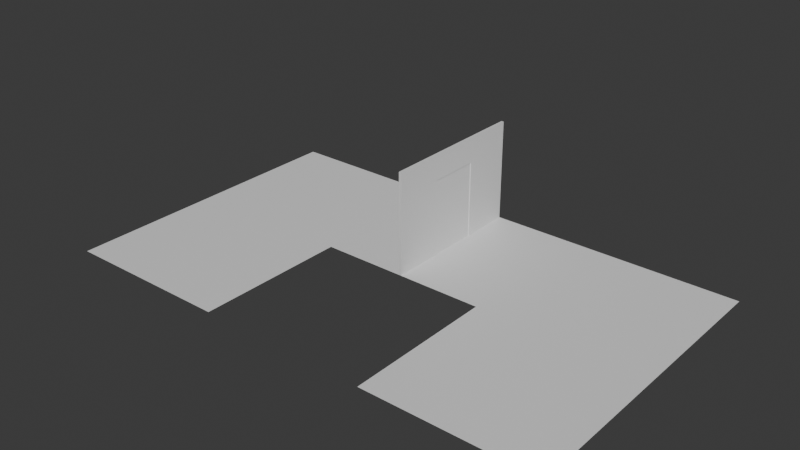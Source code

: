 # Source: Room1.blend  (saved by Blender 4.0.36; exported with 4.5.12 LTS)
import bpy
from mathutils import Matrix  # noqa: F401  (used for matrix-valued properties, if any)

bpy.ops.wm.read_factory_settings(use_empty=True)
scene = bpy.context.scene
scene.name = 'Scene'

# ---- collections
col_door = bpy.data.collections.new('Door'); scene.collection.children.link(col_door)
col_static = bpy.data.collections.new('Static'); scene.collection.children.link(col_static)

# ---- materials (node trees are filled in below, after node groups)
mat_door = bpy.data.materials.new('Door')
mat_door.use_transparent_shadow = False
mat_doorknob = bpy.data.materials.new('Doorknob')
mat_doorknob.use_transparent_shadow = False
mat_wallpaper = bpy.data.materials.new('Wallpaper')
mat_wallpaper.use_transparent_shadow = False
mat_hardwoodfloor = bpy.data.materials.new('HardwoodFloor')
mat_hardwoodfloor.use_transparent_shadow = False

# ---- material node trees
mat_door.use_nodes = True; mat_door.node_tree.nodes.clear()
_N = mat_door.node_tree.nodes; _L = mat_door.node_tree.links
n0 = _N.new('ShaderNodeBsdfPrincipled'); n0.name = 'Principled BSDF'; n0.location = (10, 300)
n0.inputs[3].default_value = 1.45
n1 = _N.new('ShaderNodeOutputMaterial'); n1.name = 'Material Output'; n1.location = (300, 300)
_L.new(n0.outputs[0], n1.inputs[0])
n1.is_active_output = True
mat_doorknob.use_nodes = True; mat_doorknob.node_tree.nodes.clear()
_N = mat_doorknob.node_tree.nodes; _L = mat_doorknob.node_tree.links
n0 = _N.new('ShaderNodeBsdfPrincipled'); n0.name = 'Principled BSDF'; n0.location = (10, 300)
n0.inputs[3].default_value = 1.45
n1 = _N.new('ShaderNodeOutputMaterial'); n1.name = 'Material Output'; n1.location = (300, 300)
_L.new(n0.outputs[0], n1.inputs[0])
n1.is_active_output = True
mat_wallpaper.use_nodes = True; mat_wallpaper.node_tree.nodes.clear()
_N = mat_wallpaper.node_tree.nodes; _L = mat_wallpaper.node_tree.links
n0 = _N.new('ShaderNodeBsdfPrincipled'); n0.name = 'Principled BSDF'; n0.location = (10, 300)
n0.inputs[3].default_value = 1.45
n1 = _N.new('ShaderNodeOutputMaterial'); n1.name = 'Material Output'; n1.location = (300, 300)
_L.new(n0.outputs[0], n1.inputs[0])
n1.is_active_output = True
mat_hardwoodfloor.use_nodes = True; mat_hardwoodfloor.node_tree.nodes.clear()
_N = mat_hardwoodfloor.node_tree.nodes; _L = mat_hardwoodfloor.node_tree.links
n0 = _N.new('ShaderNodeBsdfPrincipled'); n0.name = 'Principled BSDF'; n0.location = (10, 300)
n0.inputs[3].default_value = 1.45
n1 = _N.new('ShaderNodeOutputMaterial'); n1.name = 'Material Output'; n1.location = (300, 300)
_L.new(n0.outputs[0], n1.inputs[0])
n1.is_active_output = True

# ---- world
world_world = bpy.data.worlds.new('World'); scene.world = world_world
world_world.use_nodes = True; world_world.node_tree.nodes.clear()
_N = world_world.node_tree.nodes; _L = world_world.node_tree.links
n0 = _N.new('ShaderNodeOutputWorld'); n0.name = 'World Output'; n0.location = (300, 300)
n1 = _N.new('ShaderNodeBackground'); n1.name = 'Background'; n1.location = (10, 300)
n1.inputs[0].default_value = (0.05088, 0.05088, 0.05088, 1.0)
_L.new(n1.outputs[0], n0.inputs[0])
n0.is_active_output = True
world_world.color = (0.05088, 0.05088, 0.05088)
world_world.use_sun_shadow = False
world_world.sun_shadow_jitter_overblur = 0.0

# ---- meshes
me_plane_002 = bpy.data.meshes.new('Plane.002')
me_plane_002.from_pydata([(-0.025, -2.0, 0.8628), (0.025, -2.0, 0.8628), (-0.025, 0.0, 0.8628), (0.025, -2.0, -1.469), (0.025, -2.0, 1.531), (0.025, 0.0, -1.469), (0.025, 0.0, 1.531), (-0.025, -2.0, -1.469), (-0.025, 0.0, -1.469), (-0.025, -2.0, 1.531), (-0.025, 0.0, 1.531), (0.025, 0.0, 0.8628), (0.025, -2.0, -0.679), (-0.025, -2.0, -0.679), (-0.025, 0.0, -0.679), (0.025, 0.0, -0.679), (-0.025, 0.0, -1.002), (-0.025, -2.0, -1.002), (0.025, -2.0, -1.002), (0.025, 0.0, -1.002), (0.025, 0.0, 1.143), (-0.025, 0.0, 1.143), (-0.025, -2.0, 1.143), (0.025, -2.0, 1.143), (0.025, -0.05, -1.469), (-0.025, -0.05, -1.469), (0.025, -0.05, -0.679), (0.025, -0.05, -1.002), (-0.025, -1.95, -1.469), (0.025, -1.95, -1.469), (0.025, -1.95, 1.531), (-0.025, -1.95, 1.531), (-0.025, -1.95, -0.679), (0.025, -1.95, -1.002), (-0.025, -1.95, -1.002), (0.025, -1.95, -0.679), (-0.025, -1.95, 0.8628), (0.025, -1.95, 0.8628), (0.025, -1.95, 1.143), (-0.025, -1.95, 1.143), (-0.075, -1.95, -0.679), (-0.075, -1.95, -1.002), (-0.075, -1.95, 0.8628), (-0.075, -1.95, 1.143), (-0.025, -1.75, -1.469), (0.025, -1.75, -1.469), (0.025, -1.75, -1.002), (0.025, -1.75, -0.679), (0.025, -1.75, 0.8628), (0.025, -1.75, 1.143), (0.025, -1.75, 1.531), (-0.025, -1.75, 1.531), (-0.025, -1.75, -0.679), (-0.025, -1.75, -1.002), (-0.025, -1.75, 0.8628), (-0.025, -1.75, 1.143), (-0.075, -1.75, -0.679), (-0.075, -1.75, -1.002), (-0.075, -1.75, 0.8628), (-0.075, -1.75, 1.143), (0.025, -2.0, -0.2936), (-0.025, -2.0, -0.2936), (-0.025, 0.0, -0.2936), (0.025, 0.0, -0.2936), (-0.025, -1.95, -0.2936), (0.025, -1.95, -0.2936), (-0.025, -1.75, -0.2936), (0.025, -1.75, -0.2936), (-0.025, 0.0, -0.09356), (0.025, 0.0, -0.09356), (-0.025, -1.95, -0.09356), (0.025, -1.95, -0.09356), (-0.025, -1.75, -0.09356), (0.025, -1.75, -0.09356), (0.025, -2.0, -0.09356), (-0.025, -2.0, -0.09356), (-0.05, -1.77, -0.2736), (-0.05, -1.93, -0.2736), (-0.05, -1.93, -0.1136), (-0.05, -1.77, -0.1136), (0.025, -0.05, 0.8628), (0.025, -0.05, 1.143), (0.025, -0.05, 1.531), (-0.025, -0.05, 1.531), (-0.025, -0.05, -0.679), (-0.025, -0.05, -1.002), (-0.025, -0.05, 0.8628), (-0.025, -0.05, 1.143), (-0.075, -0.05, -0.679), (-0.075, -0.05, -1.002), (-0.075, -0.05, 0.8628), (-0.075, -0.05, 1.143), (-0.025, -0.05, -0.2936), (0.025, -0.05, -0.2936), (0.025, -0.05, -0.09356), (-0.025, -0.05, -0.09356)], [], [(27, 24, 5, 19), (20, 21, 10, 6), (29, 3, 7, 28), (22, 23, 4, 9), (31, 9, 4, 30), (5, 8, 16, 19), (25, 85, 16, 8), (19, 16, 14, 15), (17, 18, 12, 13), (93, 26, 15, 63), (85, 89, 88, 84), (26, 27, 19, 15), (87, 83, 10, 21), (7, 3, 18, 17), (95, 86, 2, 68), (81, 80, 11, 20), (75, 74, 1, 0), (69, 68, 2, 11), (82, 81, 20, 6), (0, 1, 23, 22), (11, 2, 21, 20), (48, 73, 94, 80), (66, 72, 95, 92), (52, 66, 92, 84), (73, 67, 93, 94), (55, 59, 43, 39), (39, 43, 42, 36), (52, 56, 40, 32), (32, 40, 41, 34), (22, 39, 36, 0), (4, 23, 38, 30), (23, 1, 37, 38), (75, 0, 36, 70), (22, 9, 31, 39), (12, 18, 33, 35), (13, 32, 34, 17), (60, 12, 35, 65), (7, 17, 34, 28), (51, 31, 30, 50), (45, 29, 28, 44), (18, 3, 29, 33), (24, 45, 44, 25), (83, 51, 50, 82), (84, 88, 56, 52), (87, 91, 59, 55), (42, 43, 59, 58), (41, 40, 56, 57), (36, 42, 58, 54), (30, 38, 49, 50), (38, 37, 48, 49), (70, 36, 54, 72), (39, 31, 51, 55), (35, 33, 46, 47), (34, 41, 57, 53), (65, 35, 47, 67), (28, 34, 53, 44), (33, 29, 45, 46), (71, 65, 67, 73), (32, 64, 66, 52), (74, 60, 65, 71), (13, 61, 64, 32), (15, 14, 62, 63), (13, 12, 60, 61), (84, 92, 62, 14), (94, 93, 63, 69), (80, 94, 69, 11), (1, 74, 71, 37), (37, 71, 73, 48), (64, 77, 76, 66), (61, 75, 70, 64), (63, 62, 68, 69), (61, 60, 74, 75), (92, 95, 68, 62), (77, 78, 79, 76), (66, 76, 79, 72), (70, 78, 77, 64), (72, 79, 78, 70), (16, 85, 84, 14), (10, 83, 82, 6), (5, 24, 25, 8), (58, 59, 91, 90), (57, 56, 88, 89), (54, 58, 90, 86), (50, 49, 81, 82), (49, 48, 80, 81), (72, 54, 86, 95), (55, 51, 83, 87), (47, 46, 27, 26), (53, 57, 89, 85), (67, 47, 26, 93), (44, 53, 85, 25), (46, 45, 24, 27), (21, 2, 86, 87), (87, 86, 90, 91)])
_uv = me_plane_002.uv_layers.new(name='UVMap')
_uv.uv.foreach_set('vector', [0.4483, 0.5539, 0.4483, 0.6561, 0.4374, 0.6561, 0.4374, 0.5539, 0.8857, 0.08481, 0.8747, 0.08481, 0.8747, 0.0, 0.8857, 0.0, 0.8966, 0.01093, 0.8966, 0.0, 0.9075, 0.0, 0.9075, 0.01093, 0.8966, 0.08481, 0.8857, 0.08481, 0.8857, 0.0, 0.8966, 0.0, 0.8966, 0.4483, 0.8966, 0.4374, 0.9075, 0.4374, 0.9075, 0.4483, 0.8857, 0.6561, 0.8747, 0.6561, 0.8747, 0.5539, 0.8857, 0.5539, 0.4264, 0.6561, 0.4264, 0.5539, 0.4374, 0.5539, 0.4374, 0.6561, 0.8857, 0.5539, 0.8747, 0.5539, 0.8747, 0.4833, 0.8857, 0.4833, 0.8966, 0.5539, 0.8857, 0.5539, 0.8857, 0.4833, 0.8966, 0.4833, 0.4483, 0.399, 0.4483, 0.4833, 0.4374, 0.4833, 0.4374, 0.399, 0.01093, 0.7266, 0.0, 0.7266, 1.629e-09, 0.6561, 0.01093, 0.6561, 0.4483, 0.4833, 0.4483, 0.5539, 0.4374, 0.5539, 0.4374, 0.4833, 0.4264, 0.08481, 0.4264, 0.0, 0.4374, 0.0, 0.4374, 0.08481, 0.8966, 0.6561, 0.8857, 0.6561, 0.8857, 0.5539, 0.8966, 0.5539, 0.4264, 0.3553, 0.4264, 0.1461, 0.4374, 0.1461, 0.4374, 0.3553, 0.4483, 0.08481, 0.4483, 0.1461, 0.4374, 0.1461, 0.4374, 0.08481, 0.8966, 0.3553, 0.8857, 0.3553, 0.8857, 0.1461, 0.8966, 0.1461, 0.8857, 0.3553, 0.8747, 0.3553, 0.8747, 0.1461, 0.8857, 0.1461, 0.4483, 2.607e-08, 0.4483, 0.08481, 0.4374, 0.08481, 0.4374, 2.607e-08, 0.8966, 0.1461, 0.8857, 0.1461, 0.8857, 0.08481, 0.8966, 0.08481, 0.8857, 0.1461, 0.8747, 0.1461, 0.8747, 0.08481, 0.8857, 0.08481, 0.8201, 0.1461, 0.8201, 0.3553, 0.4483, 0.3553, 0.4483, 0.1461, 0.05467, 0.399, 0.05467, 0.3553, 0.4264, 0.3553, 0.4264, 0.399, 0.05467, 0.4833, 0.05467, 0.399, 0.4264, 0.399, 0.4264, 0.4833, 0.8201, 0.3553, 0.8201, 0.399, 0.4483, 0.399, 0.4483, 0.3553, 0.9891, 0.04374, 0.9781, 0.04374, 0.9781, 0.0, 0.9891, 0.0, 0.02187, 0.6561, 0.0328, 0.6561, 0.0328, 0.7174, 0.02187, 0.7174, 0.9907, 0.4811, 0.9798, 0.4811, 0.9798, 0.4374, 0.9907, 0.4374, 0.01093, 0.6561, 0.02187, 0.6561, 0.02187, 0.7266, 0.01093, 0.7266, 0.0, 0.08481, 0.01093, 0.08481, 0.01093, 0.1461, 0.0, 0.1461, 0.8747, 2.607e-08, 0.8747, 0.08481, 0.8638, 0.08481, 0.8638, 2.607e-08, 0.8747, 0.08481, 0.8747, 0.1461, 0.8638, 0.1461, 0.8638, 0.08481, 0.0, 0.3553, 0.0, 0.1461, 0.01093, 0.1461, 0.01093, 0.3553, 0.0, 0.08481, 0.0, 0.0, 0.01093, 0.0, 0.01093, 0.08481, 0.8747, 0.4833, 0.8747, 0.5539, 0.8638, 0.5539, 0.8638, 0.4833, 0.0, 0.4833, 0.01093, 0.4833, 0.01093, 0.5539, 0.0, 0.5539, 0.8747, 0.399, 0.8747, 0.4833, 0.8638, 0.4833, 0.8638, 0.399, 0.0, 0.6561, 0.0, 0.5539, 0.01093, 0.5539, 0.01093, 0.6561, 0.8966, 0.492, 0.8966, 0.4483, 0.9075, 0.4483, 0.9075, 0.492, 0.8966, 0.05467, 0.8966, 0.01093, 0.9075, 0.01093, 0.9075, 0.05467, 0.8747, 0.5539, 0.8747, 0.6561, 0.8638, 0.6561, 0.8638, 0.5539, 0.8966, 0.4264, 0.8966, 0.05467, 0.9075, 0.05467, 0.9075, 0.4264, 0.8966, 0.8638, 0.8966, 0.492, 0.9075, 0.492, 0.9075, 0.8638, 0.9907, 0.8529, 0.9798, 0.8529, 0.9798, 0.4811, 0.9907, 0.4811, 0.9891, 0.4155, 0.9781, 0.4155, 0.9781, 0.04374, 0.9891, 0.04374, 0.9688, 0.8529, 0.9075, 0.8529, 0.9075, 0.8091, 0.9688, 0.8091, 0.9781, 0.4155, 0.9075, 0.4155, 0.9075, 0.3718, 0.9781, 0.3718, 0.9891, 0.0, 1.0, 0.0, 1.0, 0.04374, 0.9891, 0.04374, 0.8638, 2.607e-08, 0.8638, 0.08481, 0.8201, 0.08481, 0.8201, 2.607e-08, 0.8638, 0.08481, 0.8638, 0.1461, 0.8201, 0.1461, 0.8201, 0.08481, 0.01093, 0.3553, 0.01093, 0.1461, 0.05467, 0.1461, 0.05467, 0.3553, 0.01093, 0.08481, 0.01093, 0.0, 0.05467, 0.0, 0.05467, 0.08481, 0.8638, 0.4833, 0.8638, 0.5539, 0.8201, 0.5539, 0.8201, 0.4833, 0.9688, 0.4374, 0.9798, 0.4374, 0.9798, 0.4811, 0.9688, 0.4811, 0.8638, 0.399, 0.8638, 0.4833, 0.8201, 0.4833, 0.8201, 0.399, 0.01093, 0.6561, 0.01093, 0.5539, 0.05467, 0.5539, 0.05467, 0.6561, 0.8638, 0.5539, 0.8638, 0.6561, 0.8201, 0.6561, 0.8201, 0.5539, 0.8638, 0.3553, 0.8638, 0.399, 0.8201, 0.399, 0.8201, 0.3553, 0.01093, 0.4833, 0.01093, 0.399, 0.05467, 0.399, 0.05467, 0.4833, 0.8747, 0.3553, 0.8747, 0.399, 0.8638, 0.399, 0.8638, 0.3553, 0.0, 0.4833, 0.0, 0.399, 0.01093, 0.399, 0.01093, 0.4833, 0.8857, 0.4833, 0.8747, 0.4833, 0.8747, 0.399, 0.8857, 0.399, 0.8966, 0.4833, 0.8857, 0.4833, 0.8857, 0.399, 0.8966, 0.399, 0.4264, 0.4833, 0.4264, 0.399, 0.4374, 0.399, 0.4374, 0.4833, 0.4483, 0.3553, 0.4483, 0.399, 0.4374, 0.399, 0.4374, 0.3553, 0.4483, 0.1461, 0.4483, 0.3553, 0.4374, 0.3553, 0.4374, 0.1461, 0.8747, 0.1461, 0.8747, 0.3553, 0.8638, 0.3553, 0.8638, 0.1461, 0.8638, 0.1461, 0.8638, 0.3553, 0.8201, 0.3553, 0.8201, 0.1461, 0.04374, 0.6561, 0.0492, 0.6604, 0.0492, 0.6954, 0.04374, 0.6998, 0.0, 0.399, 0.0, 0.3553, 0.01093, 0.3553, 0.01093, 0.399, 0.8857, 0.399, 0.8747, 0.399, 0.8747, 0.3553, 0.8857, 0.3553, 0.8966, 0.399, 0.8857, 0.399, 0.8857, 0.3553, 0.8966, 0.3553, 0.4264, 0.399, 0.4264, 0.3553, 0.4374, 0.3553, 0.4374, 0.399, 0.1006, 0.691, 0.06561, 0.691, 0.06561, 0.6561, 0.1006, 0.6561, 0.06014, 0.6998, 0.05467, 0.6954, 0.05467, 0.6604, 0.06014, 0.6561, 0.06014, 0.6561, 0.06561, 0.6604, 0.06561, 0.6954, 0.06014, 0.6998, 0.05467, 0.6998, 0.0492, 0.6954, 0.0492, 0.6604, 0.05467, 0.6561, 0.4374, 0.5539, 0.4264, 0.5539, 0.4264, 0.4833, 0.4374, 0.4833, 0.8966, 0.8747, 0.8966, 0.8638, 0.9075, 0.8638, 0.9075, 0.8747, 0.8966, 0.4374, 0.8966, 0.4264, 0.9075, 0.4264, 0.9075, 0.4374, 0.9688, 0.8091, 0.9075, 0.8091, 0.9075, 0.4374, 0.9688, 0.4374, 0.9781, 0.3718, 0.9075, 0.3718, 0.9075, 4.322e-09, 0.9781, 1.236e-09, 0.9891, 0.04374, 1.0, 0.04374, 1.0, 0.4155, 0.9891, 0.4155, 0.8201, 2.607e-08, 0.8201, 0.08481, 0.4483, 0.08481, 0.4483, 2.607e-08, 0.8201, 0.08481, 0.8201, 0.1461, 0.4483, 0.1461, 0.4483, 0.08481, 0.05467, 0.3553, 0.05467, 0.1461, 0.4264, 0.1461, 0.4264, 0.3553, 0.05467, 0.08481, 0.05467, 0.0, 0.4264, 0.0, 0.4264, 0.08481, 0.8201, 0.4833, 0.8201, 0.5539, 0.4483, 0.5539, 0.4483, 0.4833, 0.9688, 0.4811, 0.9798, 0.4811, 0.9798, 0.8529, 0.9688, 0.8529, 0.8201, 0.399, 0.8201, 0.4833, 0.4483, 0.4833, 0.4483, 0.399, 0.05467, 0.6561, 0.05467, 0.5539, 0.4264, 0.5539, 0.4264, 0.6561, 0.8201, 0.5539, 0.8201, 0.6561, 0.4483, 0.6561, 0.4483, 0.5539, 0.4374, 0.08481, 0.4374, 0.1461, 0.4264, 0.1461, 0.4264, 0.08481, 0.04374, 0.6561, 0.04374, 0.7174, 0.0328, 0.7174, 0.0328, 0.6561])
me_plane_002.materials.append(mat_door)
me_plane_002.update()
me_sphere = bpy.data.meshes.new('Sphere')
me_sphere.from_pydata([(0.02318, 0.04979, 0.07451), (0.02318, 0.07451, 0.04979), (0.02318, 0.08789, 0.01748), (0.02318, 0.08962, 0.0), (0.02318, 0.08789, -0.01748), (0.02318, 0.07451, -0.04979), (0.02659, 0.01715, 0.08789), (0.02987, 0.03364, 0.08279), (0.0329, 0.04883, 0.07451), (0.03555, 0.06215, 0.06337), (0.03772, 0.07308, 0.04979), (0.03934, 0.0812, 0.03429), (0.04033, 0.08621, 0.01748), (0.04067, 0.08789, 0.0), (0.04033, 0.08621, -0.01748), (0.03934, 0.0812, -0.03429), (0.03772, 0.07308, -0.04979), (0.03555, 0.06215, -0.06337), (0.0329, 0.04883, -0.07451), (0.02987, 0.03364, -0.08279), (0.02659, 0.01715, -0.08789), (0.02987, 0.01615, 0.08789), (0.03631, 0.03168, 0.08279), (0.04224, 0.046, 0.07451), (0.04743, 0.05854, 0.06337), (0.0517, 0.06884, 0.04979), (0.05487, 0.07649, 0.03429), (0.05682, 0.0812, 0.01748), (0.05748, 0.08279, 0.0), (0.05682, 0.0812, -0.01748), (0.05487, 0.07649, -0.03429), (0.0517, 0.06884, -0.04979), (0.04743, 0.05854, -0.06337), (0.04224, 0.046, -0.07451), (0.03631, 0.03168, -0.08279), (0.02987, 0.01615, -0.08789), (0.0329, 0.01454, 0.08789), (0.04224, 0.02852, 0.08279), (0.05084, 0.0414, 0.07451), (0.05839, 0.05269, 0.06337), (0.06458, 0.06196, 0.04979), (0.06918, 0.06884, 0.03429), (0.07201, 0.07308, 0.01748), (0.07297, 0.07451, 0.0), (0.07201, 0.07308, -0.01748), (0.06918, 0.06884, -0.03429), (0.06458, 0.06196, -0.04979), (0.05839, 0.05269, -0.06337), (0.05084, 0.0414, -0.07451), (0.04224, 0.02852, -0.08279), (0.0329, 0.01454, -0.08789), (0.03555, 0.01236, 0.08789), (0.04743, 0.02425, 0.08279), (0.05839, 0.03521, 0.07451), (0.06799, 0.04481, 0.06337), (0.07587, 0.05269, 0.04979), (0.08173, 0.05854, 0.03429), (0.08533, 0.06215, 0.01748), (0.08655, 0.06337, 0.0), (0.08533, 0.06215, -0.01748), (0.08173, 0.05854, -0.03429), (0.07587, 0.05269, -0.04979), (0.06799, 0.04481, -0.06337), (0.05839, 0.03521, -0.07451), (0.04743, 0.02425, -0.08279), (0.03555, 0.01236, -0.08789), (0.03772, 0.009713, 0.08789), (0.0517, 0.01905, 0.08279), (0.06458, 0.02766, 0.07451), (0.07587, 0.03521, 0.06337), (0.08514, 0.0414, 0.04979), (0.09202, 0.046, 0.03429), (0.09626, 0.04883, 0.01748), (0.0977, 0.04979, 0.0), (0.09626, 0.04883, -0.01748), (0.09202, 0.046, -0.03429), (0.08514, 0.0414, -0.04979), (0.07587, 0.03521, -0.06337), (0.06458, 0.02766, -0.07451), (0.0517, 0.01905, -0.08279), (0.03772, 0.009713, -0.08789), (0.02318, 0.0, 0.08962), (0.03934, 0.006691, 0.08789), (0.05487, 0.01312, 0.08279), (0.06918, 0.01905, 0.07451), (0.08173, 0.02425, 0.06337), (0.09202, 0.02852, 0.04979), (0.09968, 0.03168, 0.03429), (0.1044, 0.03364, 0.01748), (0.106, 0.03429, 0.0), (0.1044, 0.03364, -0.01748), (0.09968, 0.03168, -0.03429), (0.09202, 0.02852, -0.04979), (0.08173, 0.02425, -0.06337), (0.06918, 0.01905, -0.07451), (0.05487, 0.01312, -0.08279), (0.03934, 0.006691, -0.08789), (0.04033, 0.003411, 0.08789), (0.05682, 0.006691, 0.08279), (0.07201, 0.009713, 0.07451), (0.08533, 0.01236, 0.06337), (0.09626, 0.01454, 0.04979), (0.1044, 0.01615, 0.03429), (0.1094, 0.01715, 0.01748), (0.1111, 0.01748, 0.0), (0.1094, 0.01715, -0.01748), (0.1044, 0.01615, -0.03429), (0.09626, 0.01454, -0.04979), (0.08533, 0.01236, -0.06337), (0.07201, 0.009713, -0.07451), (0.05682, 0.006691, -0.08279), (0.04033, 0.003411, -0.08789), (0.04067, -1.002e-09, 0.08789), (0.05748, -2.003e-09, 0.08279), (0.07297, -4.674e-09, 0.07451), (0.08655, 1.335e-09, 0.06337), (0.0977, -8.012e-09, 0.04979), (0.106, 4.006e-09, 0.03429), (0.1111, -8.012e-09, 0.01748), (0.1128, -1.469e-08, 0.0), (0.1111, -8.012e-09, -0.01748), (0.106, 4.006e-09, -0.03429), (0.0977, -8.012e-09, -0.04979), (0.08655, 1.335e-09, -0.06337), (0.07297, -4.674e-09, -0.07451), (0.05748, -2.003e-09, -0.08279), (0.04067, -1.002e-09, -0.08789), (0.04033, -0.003411, 0.08789), (0.05682, -0.006691, 0.08279), (0.07201, -0.009713, 0.07451), (0.08533, -0.01236, 0.06337), (0.09626, -0.01454, 0.04979), (0.1044, -0.01615, 0.03429), (0.1094, -0.01715, 0.01748), (0.1111, -0.01748, 0.0), (0.1094, -0.01715, -0.01748), (0.1044, -0.01615, -0.03429), (0.09626, -0.01454, -0.04979), (0.08533, -0.01236, -0.06337), (0.07201, -0.009713, -0.07451), (0.05682, -0.006691, -0.08279), (0.04033, -0.003411, -0.08789), (0.03934, -0.006691, 0.08789), (0.05487, -0.01312, 0.08279), (0.06918, -0.01905, 0.07451), (0.08173, -0.02425, 0.06337), (0.09202, -0.02852, 0.04979), (0.09968, -0.03168, 0.03429), (0.1044, -0.03364, 0.01748), (0.106, -0.03429, 0.0), (0.1044, -0.03364, -0.01748), (0.09968, -0.03168, -0.03429), (0.09202, -0.02852, -0.04979), (0.08173, -0.02425, -0.06337), (0.06918, -0.01905, -0.07451), (0.05487, -0.01312, -0.08279), (0.03934, -0.006691, -0.08789), (0.03772, -0.009713, 0.08789), (0.0517, -0.01905, 0.08279), (0.06458, -0.02766, 0.07451), (0.07587, -0.03521, 0.06337), (0.08514, -0.0414, 0.04979), (0.09202, -0.046, 0.03429), (0.09626, -0.04883, 0.01748), (0.0977, -0.04979, 0.0), (0.09626, -0.04883, -0.01748), (0.09202, -0.046, -0.03429), (0.08514, -0.0414, -0.04979), (0.07587, -0.03521, -0.06337), (0.06458, -0.02766, -0.07451), (0.0517, -0.01905, -0.08279), (0.03772, -0.009713, -0.08789), (0.03555, -0.01236, 0.08789), (0.04743, -0.02425, 0.08279), (0.05839, -0.03521, 0.07451), (0.06799, -0.04481, 0.06337), (0.07587, -0.05269, 0.04979), (0.08173, -0.05854, 0.03429), (0.08533, -0.06215, 0.01748), (0.08655, -0.06337, 0.0), (0.08533, -0.06215, -0.01748), (0.08173, -0.05854, -0.03429), (0.07587, -0.05269, -0.04979), (0.06799, -0.04481, -0.06337), (0.05839, -0.03521, -0.07451), (0.04743, -0.02425, -0.08279), (0.03555, -0.01236, -0.08789), (0.0329, -0.01454, 0.08789), (0.04224, -0.02852, 0.08279), (0.05084, -0.0414, 0.07451), (0.05839, -0.05269, 0.06337), (0.06458, -0.06196, 0.04979), (0.06918, -0.06884, 0.03429), (0.07201, -0.07308, 0.01748), (0.07297, -0.07451, 0.0), (0.07201, -0.07308, -0.01748), (0.06918, -0.06884, -0.03429), (0.06458, -0.06196, -0.04979), (0.05839, -0.05269, -0.06337), (0.05084, -0.0414, -0.07451), (0.04224, -0.02852, -0.08279), (0.0329, -0.01454, -0.08789), (0.02987, -0.01615, 0.08789), (0.03631, -0.03168, 0.08279), (0.04224, -0.046, 0.07451), (0.04743, -0.05854, 0.06337), (0.0517, -0.06884, 0.04979), (0.05487, -0.07649, 0.03429), (0.05682, -0.0812, 0.01748), (0.05748, -0.08279, 0.0), (0.05682, -0.0812, -0.01748), (0.05487, -0.07649, -0.03429), (0.0517, -0.06884, -0.04979), (0.04743, -0.05854, -0.06337), (0.04224, -0.046, -0.07451), (0.03631, -0.03168, -0.08279), (0.02987, -0.01615, -0.08789), (0.02659, -0.01715, 0.08789), (0.02987, -0.03364, 0.08279), (0.0329, -0.04883, 0.07451), (0.03555, -0.06215, 0.06337), (0.03772, -0.07308, 0.04979), (0.03934, -0.0812, 0.03429), (0.04033, -0.08621, 0.01748), (0.04067, -0.08789, 0.0), (0.04033, -0.08621, -0.01748), (0.03934, -0.0812, -0.03429), (0.03772, -0.07308, -0.04979), (0.03555, -0.06215, -0.06337), (0.0329, -0.04883, -0.07451), (0.02987, -0.03364, -0.08279), (0.02659, -0.01715, -0.08789), (0.02318, -0.01748, 0.08789), (0.02318, -0.03429, 0.08279), (0.02318, -0.04979, 0.07451), (0.02318, -0.06337, 0.06337), (0.02318, -0.07451, 0.04979), (0.02318, -0.08279, 0.03429), (0.02318, -0.08789, 0.01748), (0.02318, -0.08962, 0.0), (0.02318, -0.08789, -0.01748), (0.02318, -0.08279, -0.03429), (0.02318, -0.07451, -0.04979), (0.02318, -0.06337, -0.06337), (0.02318, -0.04979, -0.07451), (0.02318, -0.03429, -0.08279), (0.02318, -0.01748, -0.08789), (0.01977, -0.01715, 0.08789), (0.01649, -0.03364, 0.08279), (0.01347, -0.04883, 0.07451), (0.01082, -0.06215, 0.06337), (0.008646, -0.07308, 0.04979), (0.00703, -0.0812, 0.03429), (0.006036, -0.08621, 0.01748), (0.0057, -0.08789, 0.0), (0.006036, -0.08621, -0.01748), (0.00703, -0.0812, -0.03429), (0.008646, -0.07308, -0.04979), (0.01082, -0.06215, -0.06337), (0.01347, -0.04883, -0.07451), (0.01649, -0.03364, -0.08279), (0.01977, -0.01715, -0.08789), (0.01649, -0.01615, 0.08789), (0.01006, -0.03168, 0.08279), (0.00413, -0.046, 0.07451), (-0.001067, -0.05854, 0.06337), (-0.005332, -0.06884, 0.04979), (-0.008501, -0.07649, 0.03429), (-0.01045, -0.0812, 0.01748), (-0.01111, -0.08279, 0.0), (-0.01045, -0.0812, -0.01748), (-0.008501, -0.07649, -0.03429), (-0.005332, -0.06884, -0.04979), (-0.001067, -0.05854, -0.06337), (0.00413, -0.046, -0.07451), (0.01006, -0.03168, -0.08279), (0.01649, -0.01615, -0.08789), (0.01347, -0.01454, 0.08789), (0.00413, -0.02852, 0.08279), (-0.004478, -0.0414, 0.07451), (-0.01202, -0.05269, 0.06337), (-0.01821, -0.06196, 0.04979), (-0.02282, -0.06884, 0.03429), (-0.02565, -0.07308, 0.01748), (-0.02661, -0.07451, 0.0), (-0.02565, -0.07308, -0.01748), (-0.02282, -0.06884, -0.03429), (-0.01821, -0.06196, -0.04979), (-0.01202, -0.05269, -0.06337), (-0.004478, -0.0414, -0.07451), (0.00413, -0.02852, -0.08279), (0.01347, -0.01454, -0.08789), (0.01082, -0.01236, 0.08789), (-0.001067, -0.02425, 0.08279), (-0.01202, -0.03521, 0.07451), (-0.02163, -0.04481, 0.06337), (-0.02951, -0.05269, 0.04979), (-0.03536, -0.05854, 0.03429), (-0.03897, -0.06215, 0.01748), (-0.04019, -0.06337, 0.0), (-0.03897, -0.06215, -0.01748), (-0.03536, -0.05854, -0.03429), (-0.02951, -0.05269, -0.04979), (-0.02163, -0.04481, -0.06337), (-0.01202, -0.03521, -0.07451), (-0.001067, -0.02425, -0.08279), (0.01082, -0.01236, -0.08789), (0.02318, 0.0, -0.08962), (0.008646, -0.009713, 0.08789), (-0.005332, -0.01905, 0.08279), (-0.01821, -0.02766, 0.07451), (-0.02951, -0.03521, 0.06337), (-0.03877, -0.0414, 0.04979), (-0.04566, -0.046, 0.03429), (-0.0499, -0.04883, 0.01748), (-0.05133, -0.04979, 0.0), (-0.0499, -0.04883, -0.01748), (-0.04566, -0.046, -0.03429), (-0.03877, -0.0414, -0.04979), (-0.02951, -0.03521, -0.06337), (-0.01821, -0.02766, -0.07451), (-0.005332, -0.01905, -0.08279), (0.008646, -0.009713, -0.08789), (0.00703, -0.006691, 0.08789), (-0.008501, -0.01312, 0.08279), (-0.02282, -0.01905, 0.07451), (-0.03536, -0.02425, 0.06337), (-0.04566, -0.02851, 0.04979), (-0.05331, -0.03168, 0.03429), (-0.05802, -0.03364, 0.01748), (-0.05961, -0.03429, 0.0), (-0.05802, -0.03364, -0.01748), (-0.05331, -0.03168, -0.03429), (-0.04566, -0.02851, -0.04979), (-0.03536, -0.02425, -0.06337), (-0.02282, -0.01905, -0.07451), (-0.008501, -0.01312, -0.08279), (0.00703, -0.006691, -0.08789), (0.006036, -0.003411, 0.08789), (-0.01045, -0.006691, 0.08279), (-0.02565, -0.009713, 0.07451), (-0.03897, -0.01236, 0.06337), (-0.0499, -0.01454, 0.04979), (-0.05802, -0.01615, 0.03429), (-0.06302, -0.01715, 0.01748), (-0.06471, -0.01748, 0.0), (-0.06302, -0.01715, -0.01748), (-0.05802, -0.01615, -0.03429), (-0.0499, -0.01454, -0.04979), (-0.03897, -0.01236, -0.06337), (-0.02565, -0.009713, -0.07451), (-0.01045, -0.006691, -0.08279), (0.006036, -0.003411, -0.08789), (0.0057, 1.669e-09, 0.08789), (-0.01111, 4.674e-09, 0.08279), (-0.02661, 1.335e-08, 0.07451), (-0.04019, 2.671e-09, 0.06337), (-0.05133, 1.469e-08, 0.04979), (-0.05961, 1.335e-09, 0.03429), (-0.06471, 2.404e-08, 0.01748), (-0.06643, 4.006e-08, 0.0), (-0.06471, 2.404e-08, -0.01748), (-0.05961, 1.335e-09, -0.03429), (-0.05133, 1.469e-08, -0.04979), (-0.04019, 2.671e-09, -0.06337), (-0.02661, 1.335e-08, -0.07451), (-0.01111, 4.674e-09, -0.08279), (0.0057, 1.669e-09, -0.08789), (0.006036, 0.003411, 0.08789), (-0.01045, 0.006691, 0.08279), (-0.02565, 0.009713, 0.07451), (-0.03897, 0.01236, 0.06337), (-0.0499, 0.01454, 0.04979), (-0.05802, 0.01615, 0.03429), (-0.06302, 0.01715, 0.01748), (-0.06471, 0.01748, 0.0), (-0.06302, 0.01715, -0.01748), (-0.05802, 0.01615, -0.03429), (-0.0499, 0.01454, -0.04979), (-0.03897, 0.01236, -0.06337), (-0.02565, 0.009713, -0.07451), (-0.01045, 0.006691, -0.08279), (0.006036, 0.003411, -0.08789), (0.00703, 0.006691, 0.08789), (-0.008501, 0.01312, 0.08279), (-0.02282, 0.01905, 0.07451), (-0.03536, 0.02425, 0.06337), (-0.04566, 0.02852, 0.04979), (-0.05331, 0.03168, 0.03429), (-0.05802, 0.03364, 0.01748), (-0.05961, 0.03429, 0.0), (-0.05802, 0.03364, -0.01748), (-0.05331, 0.03168, -0.03429), (-0.04566, 0.02852, -0.04979), (-0.03536, 0.02425, -0.06337), (-0.02282, 0.01905, -0.07451), (-0.008501, 0.01312, -0.08279), (0.00703, 0.006691, -0.08789), (0.008646, 0.009713, 0.08789), (-0.005332, 0.01905, 0.08279), (-0.01821, 0.02766, 0.07451), (-0.02951, 0.03521, 0.06337), (-0.03877, 0.0414, 0.04979), (-0.04566, 0.046, 0.03429), (-0.0499, 0.04883, 0.01748), (-0.05133, 0.04979, 0.0), (-0.0499, 0.04883, -0.01748), (-0.04566, 0.046, -0.03429), (-0.03877, 0.0414, -0.04979), (-0.02951, 0.03521, -0.06337), (-0.01821, 0.02766, -0.07451), (-0.005332, 0.01905, -0.08279), (0.008646, 0.009713, -0.08789), (0.01082, 0.01236, 0.08789), (-0.001067, 0.02425, 0.08279), (-0.01202, 0.03521, 0.07451), (-0.02163, 0.04481, 0.06337), (-0.02951, 0.05269, 0.04979), (-0.03536, 0.05854, 0.03429), (-0.03897, 0.06215, 0.01748), (-0.04019, 0.06337, 0.0), (-0.03897, 0.06215, -0.01748), (-0.03536, 0.05854, -0.03429), (-0.02951, 0.05269, -0.04979), (-0.02163, 0.04481, -0.06337), (-0.01202, 0.03521, -0.07451), (-0.001067, 0.02425, -0.08279), (0.01082, 0.01236, -0.08789), (0.01347, 0.01454, 0.08789), (0.00413, 0.02852, 0.08279), (-0.004478, 0.0414, 0.07451), (-0.01202, 0.05269, 0.06337), (-0.01821, 0.06196, 0.04979), (-0.02282, 0.06884, 0.03429), (-0.02565, 0.07308, 0.01748), (-0.02661, 0.07451, 0.0), (-0.02565, 0.07308, -0.01748), (-0.02282, 0.06884, -0.03429), (-0.01821, 0.06196, -0.04979), (-0.01202, 0.05269, -0.06337), (-0.004478, 0.0414, -0.07451), (0.00413, 0.02852, -0.08279), (0.01347, 0.01454, -0.08789), (0.01649, 0.01615, 0.08789), (0.01006, 0.03168, 0.08279), (0.00413, 0.046, 0.07451), (-0.001067, 0.05854, 0.06337), (-0.005332, 0.06884, 0.04979), (-0.008501, 0.07649, 0.03429), (-0.01045, 0.0812, 0.01748), (-0.01111, 0.08279, 0.0), (-0.01045, 0.0812, -0.01748), (-0.008501, 0.07649, -0.03429), (-0.005332, 0.06884, -0.04979), (-0.001067, 0.05854, -0.06337), (0.00413, 0.046, -0.07451), (0.01006, 0.03168, -0.08279), (0.01649, 0.01615, -0.08789), (0.01977, 0.01715, 0.08789), (0.01649, 0.03364, 0.08279), (0.01347, 0.04883, 0.07451), (0.01082, 0.06215, 0.06337), (0.008646, 0.07308, 0.04979), (0.00703, 0.0812, 0.03429), (0.006036, 0.08621, 0.01748), (0.0057, 0.08789, 0.0), (0.006036, 0.08621, -0.01748), (0.00703, 0.0812, -0.03429), (0.008646, 0.07308, -0.04979), (0.01082, 0.06215, -0.06337), (0.01347, 0.04883, -0.07451), (0.01649, 0.03364, -0.08279), (0.01977, 0.01715, -0.08789), (0.02318, 0.01748, 0.08789), (0.02318, 0.03429, 0.08279), (0.02318, 0.06337, 0.06337), (0.02318, 0.08279, 0.03429), (0.02318, 0.08279, -0.03429), (0.02318, 0.06337, -0.06337), (0.02318, 0.04979, -0.07451), (0.02318, 0.03429, -0.08279), (0.02318, 0.01748, -0.08789)], [], [(475, 0, 8, 9), (478, 5, 16, 17), (1, 475, 9, 10), (479, 478, 17, 18), (476, 1, 10, 11), (480, 479, 18, 19), (2, 476, 11, 12), (481, 480, 19, 20), (3, 2, 12, 13), (473, 81, 6), (307, 481, 20), (4, 3, 13, 14), (474, 473, 6, 7), (477, 4, 14, 15), (0, 474, 7, 8), (5, 477, 15, 16), (15, 14, 29, 30), (8, 7, 22, 23), (16, 15, 30, 31), (9, 8, 23, 24), (17, 16, 31, 32), (10, 9, 24, 25), (18, 17, 32, 33), (11, 10, 25, 26), (19, 18, 33, 34), (12, 11, 26, 27), (20, 19, 34, 35), (13, 12, 27, 28), (6, 81, 21), (307, 20, 35), (14, 13, 28, 29), (7, 6, 21, 22), (34, 33, 48, 49), (27, 26, 41, 42), (35, 34, 49, 50), (28, 27, 42, 43), (21, 81, 36), (307, 35, 50), (29, 28, 43, 44), (22, 21, 36, 37), (30, 29, 44, 45), (23, 22, 37, 38), (31, 30, 45, 46), (24, 23, 38, 39), (32, 31, 46, 47), (25, 24, 39, 40), (33, 32, 47, 48), (26, 25, 40, 41), (46, 45, 60, 61), (39, 38, 53, 54), (47, 46, 61, 62), (40, 39, 54, 55), (48, 47, 62, 63), (41, 40, 55, 56), (49, 48, 63, 64), (42, 41, 56, 57), (50, 49, 64, 65), (43, 42, 57, 58), (36, 81, 51), (307, 50, 65), (44, 43, 58, 59), (37, 36, 51, 52), (45, 44, 59, 60), (38, 37, 52, 53), (65, 64, 79, 80), (58, 57, 72, 73), (51, 81, 66), (307, 65, 80), (59, 58, 73, 74), (52, 51, 66, 67), (60, 59, 74, 75), (53, 52, 67, 68), (61, 60, 75, 76), (54, 53, 68, 69), (62, 61, 76, 77), (55, 54, 69, 70), (63, 62, 77, 78), (56, 55, 70, 71), (64, 63, 78, 79), (57, 56, 71, 72), (69, 68, 84, 85), (77, 76, 92, 93), (70, 69, 85, 86), (78, 77, 93, 94), (71, 70, 86, 87), (79, 78, 94, 95), (72, 71, 87, 88), (80, 79, 95, 96), (73, 72, 88, 89), (66, 81, 82), (307, 80, 96), (74, 73, 89, 90), (67, 66, 82, 83), (75, 74, 90, 91), (68, 67, 83, 84), (76, 75, 91, 92), (89, 88, 103, 104), (82, 81, 97), (307, 96, 111), (90, 89, 104, 105), (83, 82, 97, 98), (91, 90, 105, 106), (84, 83, 98, 99), (92, 91, 106, 107), (85, 84, 99, 100), (93, 92, 107, 108), (86, 85, 100, 101), (94, 93, 108, 109), (87, 86, 101, 102), (95, 94, 109, 110), (88, 87, 102, 103), (96, 95, 110, 111), (108, 107, 122, 123), (101, 100, 115, 116), (109, 108, 123, 124), (102, 101, 116, 117), (110, 109, 124, 125), (103, 102, 117, 118), (111, 110, 125, 126), (104, 103, 118, 119), (97, 81, 112), (307, 111, 126), (105, 104, 119, 120), (98, 97, 112, 113), (106, 105, 120, 121), (99, 98, 113, 114), (107, 106, 121, 122), (100, 99, 114, 115), (112, 81, 127), (307, 126, 141), (120, 119, 134, 135), (113, 112, 127, 128), (121, 120, 135, 136), (114, 113, 128, 129), (122, 121, 136, 137), (115, 114, 129, 130), (123, 122, 137, 138), (116, 115, 130, 131), (124, 123, 138, 139), (117, 116, 131, 132), (125, 124, 139, 140), (118, 117, 132, 133), (126, 125, 140, 141), (119, 118, 133, 134), (131, 130, 145, 146), (139, 138, 153, 154), (132, 131, 146, 147), (140, 139, 154, 155), (133, 132, 147, 148), (141, 140, 155, 156), (134, 133, 148, 149), (127, 81, 142), (307, 141, 156), (135, 134, 149, 150), (128, 127, 142, 143), (136, 135, 150, 151), (129, 128, 143, 144), (137, 136, 151, 152), (130, 129, 144, 145), (138, 137, 152, 153), (150, 149, 164, 165), (143, 142, 157, 158), (151, 150, 165, 166), (144, 143, 158, 159), (152, 151, 166, 167), (145, 144, 159, 160), (153, 152, 167, 168), (146, 145, 160, 161), (154, 153, 168, 169), (147, 146, 161, 162), (155, 154, 169, 170), (148, 147, 162, 163), (156, 155, 170, 171), (149, 148, 163, 164), (142, 81, 157), (307, 156, 171), (169, 168, 183, 184), (162, 161, 176, 177), (170, 169, 184, 185), (163, 162, 177, 178), (171, 170, 185, 186), (164, 163, 178, 179), (157, 81, 172), (307, 171, 186), (165, 164, 179, 180), (158, 157, 172, 173), (166, 165, 180, 181), (159, 158, 173, 174), (167, 166, 181, 182), (160, 159, 174, 175), (168, 167, 182, 183), (161, 160, 175, 176), (181, 180, 195, 196), (174, 173, 188, 189), (182, 181, 196, 197), (175, 174, 189, 190), (183, 182, 197, 198), (176, 175, 190, 191), (184, 183, 198, 199), (177, 176, 191, 192), (185, 184, 199, 200), (178, 177, 192, 193), (186, 185, 200, 201), (179, 178, 193, 194), (172, 81, 187), (307, 186, 201), (180, 179, 194, 195), (173, 172, 187, 188), (200, 199, 214, 215), (193, 192, 207, 208), (201, 200, 215, 216), (194, 193, 208, 209), (187, 81, 202), (307, 201, 216), (195, 194, 209, 210), (188, 187, 202, 203), (196, 195, 210, 211), (189, 188, 203, 204), (197, 196, 211, 212), (190, 189, 204, 205), (198, 197, 212, 213), (191, 190, 205, 206), (199, 198, 213, 214), (192, 191, 206, 207), (204, 203, 218, 219), (212, 211, 226, 227), (205, 204, 219, 220), (213, 212, 227, 228), (206, 205, 220, 221), (214, 213, 228, 229), (207, 206, 221, 222), (215, 214, 229, 230), (208, 207, 222, 223), (216, 215, 230, 231), (209, 208, 223, 224), (202, 81, 217), (307, 216, 231), (210, 209, 224, 225), (203, 202, 217, 218), (211, 210, 225, 226), (223, 222, 237, 238), (231, 230, 245, 246), (224, 223, 238, 239), (217, 81, 232), (307, 231, 246), (225, 224, 239, 240), (218, 217, 232, 233), (226, 225, 240, 241), (219, 218, 233, 234), (227, 226, 241, 242), (220, 219, 234, 235), (228, 227, 242, 243), (221, 220, 235, 236), (229, 228, 243, 244), (222, 221, 236, 237), (230, 229, 244, 245), (242, 241, 256, 257), (235, 234, 249, 250), (243, 242, 257, 258), (236, 235, 250, 251), (244, 243, 258, 259), (237, 236, 251, 252), (245, 244, 259, 260), (238, 237, 252, 253), (246, 245, 260, 261), (239, 238, 253, 254), (232, 81, 247), (307, 246, 261), (240, 239, 254, 255), (233, 232, 247, 248), (241, 240, 255, 256), (234, 233, 248, 249), (261, 260, 275, 276), (254, 253, 268, 269), (247, 81, 262), (307, 261, 276), (255, 254, 269, 270), (248, 247, 262, 263), (256, 255, 270, 271), (249, 248, 263, 264), (257, 256, 271, 272), (250, 249, 264, 265), (258, 257, 272, 273), (251, 250, 265, 266), (259, 258, 273, 274), (252, 251, 266, 267), (260, 259, 274, 275), (253, 252, 267, 268), (265, 264, 279, 280), (273, 272, 287, 288), (266, 265, 280, 281), (274, 273, 288, 289), (267, 266, 281, 282), (275, 274, 289, 290), (268, 267, 282, 283), (276, 275, 290, 291), (269, 268, 283, 284), (262, 81, 277), (307, 276, 291), (270, 269, 284, 285), (263, 262, 277, 278), (271, 270, 285, 286), (264, 263, 278, 279), (272, 271, 286, 287), (284, 283, 298, 299), (277, 81, 292), (307, 291, 306), (285, 284, 299, 300), (278, 277, 292, 293), (286, 285, 300, 301), (279, 278, 293, 294), (287, 286, 301, 302), (280, 279, 294, 295), (288, 287, 302, 303), (281, 280, 295, 296), (289, 288, 303, 304), (282, 281, 296, 297), (290, 289, 304, 305), (283, 282, 297, 298), (291, 290, 305, 306), (303, 302, 318, 319), (296, 295, 311, 312), (304, 303, 319, 320), (297, 296, 312, 313), (305, 304, 320, 321), (298, 297, 313, 314), (306, 305, 321, 322), (299, 298, 314, 315), (292, 81, 308), (307, 306, 322), (300, 299, 315, 316), (293, 292, 308, 309), (301, 300, 316, 317), (294, 293, 309, 310), (302, 301, 317, 318), (295, 294, 310, 311), (307, 322, 337), (316, 315, 330, 331), (309, 308, 323, 324), (317, 316, 331, 332), (310, 309, 324, 325), (318, 317, 332, 333), (311, 310, 325, 326), (319, 318, 333, 334), (312, 311, 326, 327), (320, 319, 334, 335), (313, 312, 327, 328), (321, 320, 335, 336), (314, 313, 328, 329), (322, 321, 336, 337), (315, 314, 329, 330), (308, 81, 323), (335, 334, 349, 350), (328, 327, 342, 343), (336, 335, 350, 351), (329, 328, 343, 344), (337, 336, 351, 352), (330, 329, 344, 345), (323, 81, 338), (307, 337, 352), (331, 330, 345, 346), (324, 323, 338, 339), (332, 331, 346, 347), (325, 324, 339, 340), (333, 332, 347, 348), (326, 325, 340, 341), (334, 333, 348, 349), (327, 326, 341, 342), (339, 338, 353, 354), (347, 346, 361, 362), (340, 339, 354, 355), (348, 347, 362, 363), (341, 340, 355, 356), (349, 348, 363, 364), (342, 341, 356, 357), (350, 349, 364, 365), (343, 342, 357, 358), (351, 350, 365, 366), (344, 343, 358, 359), (352, 351, 366, 367), (345, 344, 359, 360), (338, 81, 353), (307, 352, 367), (346, 345, 360, 361), (358, 357, 372, 373), (366, 365, 380, 381), (359, 358, 373, 374), (367, 366, 381, 382), (360, 359, 374, 375), (353, 81, 368), (307, 367, 382), (361, 360, 375, 376), (354, 353, 368, 369), (362, 361, 376, 377), (355, 354, 369, 370), (363, 362, 377, 378), (356, 355, 370, 371), (364, 363, 378, 379), (357, 356, 371, 372), (365, 364, 379, 380), (377, 376, 391, 392), (370, 369, 384, 385), (378, 377, 392, 393), (371, 370, 385, 386), (379, 378, 393, 394), (372, 371, 386, 387), (380, 379, 394, 395), (373, 372, 387, 388), (381, 380, 395, 396), (374, 373, 388, 389), (382, 381, 396, 397), (375, 374, 389, 390), (368, 81, 383), (307, 382, 397), (376, 375, 390, 391), (369, 368, 383, 384), (396, 395, 410, 411), (389, 388, 403, 404), (397, 396, 411, 412), (390, 389, 404, 405), (383, 81, 398), (307, 397, 412), (391, 390, 405, 406), (384, 383, 398, 399), (392, 391, 406, 407), (385, 384, 399, 400), (393, 392, 407, 408), (386, 385, 400, 401), (394, 393, 408, 409), (387, 386, 401, 402), (395, 394, 409, 410), (388, 387, 402, 403), (400, 399, 414, 415), (408, 407, 422, 423), (401, 400, 415, 416), (409, 408, 423, 424), (402, 401, 416, 417), (410, 409, 424, 425), (403, 402, 417, 418), (411, 410, 425, 426), (404, 403, 418, 419), (412, 411, 426, 427), (405, 404, 419, 420), (398, 81, 413), (307, 412, 427), (406, 405, 420, 421), (399, 398, 413, 414), (407, 406, 421, 422), (419, 418, 433, 434), (427, 426, 441, 442), (420, 419, 434, 435), (413, 81, 428), (307, 427, 442), (421, 420, 435, 436), (414, 413, 428, 429), (422, 421, 436, 437), (415, 414, 429, 430), (423, 422, 437, 438), (416, 415, 430, 431), (424, 423, 438, 439), (417, 416, 431, 432), (425, 424, 439, 440), (418, 417, 432, 433), (426, 425, 440, 441), (438, 437, 452, 453), (431, 430, 445, 446), (439, 438, 453, 454), (432, 431, 446, 447), (440, 439, 454, 455), (433, 432, 447, 448), (441, 440, 455, 456), (434, 433, 448, 449), (442, 441, 456, 457), (435, 434, 449, 450), (428, 81, 443), (307, 442, 457), (436, 435, 450, 451), (429, 428, 443, 444), (437, 436, 451, 452), (430, 429, 444, 445), (457, 456, 471, 472), (450, 449, 464, 465), (443, 81, 458), (307, 457, 472), (451, 450, 465, 466), (444, 443, 458, 459), (452, 451, 466, 467), (445, 444, 459, 460), (453, 452, 467, 468), (446, 445, 460, 461), (454, 453, 468, 469), (447, 446, 461, 462), (455, 454, 469, 470), (448, 447, 462, 463), (456, 455, 470, 471), (449, 448, 463, 464), (469, 468, 5, 478), (462, 461, 475, 1), (470, 469, 478, 479), (463, 462, 1, 476), (471, 470, 479, 480), (464, 463, 476, 2), (472, 471, 480, 481), (465, 464, 2, 3), (458, 81, 473), (307, 472, 481), (466, 465, 3, 4), (459, 458, 473, 474), (467, 466, 4, 477), (460, 459, 474, 0), (468, 467, 477, 5), (461, 460, 0, 475)])
me_sphere.polygons.foreach_set('use_smooth', [True] * 512)
_uv = me_sphere.uv_layers.new(name='UVMap')
_uv.uv.foreach_set('vector', [0.75, 0.75, 0.75, 0.8125, 0.7188, 0.8125, 0.7188, 0.75, 0.75, 0.25, 0.75, 0.3125, 0.7188, 0.3125, 0.7188, 0.25, 0.75, 0.6875, 0.75, 0.75, 0.7188, 0.75, 0.7188, 0.6875, 0.75, 0.1875, 0.75, 0.25, 0.7188, 0.25, 0.7188, 0.1875, 0.75, 0.625, 0.75, 0.6875, 0.7188, 0.6875, 0.7188, 0.625, 0.75, 0.125, 0.75, 0.1875, 0.7188, 0.1875, 0.7188, 0.125, 0.75, 0.5625, 0.75, 0.625, 0.7188, 0.625, 0.7188, 0.5625, 0.75, 0.0625, 0.75, 0.125, 0.7188, 0.125, 0.7188, 0.0625, 0.75, 0.5, 0.75, 0.5625, 0.7188, 0.5625, 0.7188, 0.5, 0.75, 0.9375, 0.7344, 1.0, 0.7188, 0.9375, 0.7344, 0.0, 0.75, 0.0625, 0.7188, 0.0625, 0.75, 0.4375, 0.75, 0.5, 0.7188, 0.5, 0.7188, 0.4375, 0.75, 0.875, 0.75, 0.9375, 0.7188, 0.9375, 0.7188, 0.875, 0.75, 0.375, 0.75, 0.4375, 0.7188, 0.4375, 0.7188, 0.375, 0.75, 0.8125, 0.75, 0.875, 0.7188, 0.875, 0.7188, 0.8125, 0.75, 0.3125, 0.75, 0.375, 0.7188, 0.375, 0.7188, 0.3125, 0.7188, 0.375, 0.7188, 0.4375, 0.6875, 0.4375, 0.6875, 0.375, 0.7188, 0.8125, 0.7188, 0.875, 0.6875, 0.875, 0.6875, 0.8125, 0.7188, 0.3125, 0.7188, 0.375, 0.6875, 0.375, 0.6875, 0.3125, 0.7188, 0.75, 0.7188, 0.8125, 0.6875, 0.8125, 0.6875, 0.75, 0.7188, 0.25, 0.7188, 0.3125, 0.6875, 0.3125, 0.6875, 0.25, 0.7188, 0.6875, 0.7188, 0.75, 0.6875, 0.75, 0.6875, 0.6875, 0.7188, 0.1875, 0.7188, 0.25, 0.6875, 0.25, 0.6875, 0.1875, 0.7188, 0.625, 0.7188, 0.6875, 0.6875, 0.6875, 0.6875, 0.625, 0.7188, 0.125, 0.7188, 0.1875, 0.6875, 0.1875, 0.6875, 0.125, 0.7188, 0.5625, 0.7188, 0.625, 0.6875, 0.625, 0.6875, 0.5625, 0.7188, 0.0625, 0.7188, 0.125, 0.6875, 0.125, 0.6875, 0.0625, 0.7188, 0.5, 0.7188, 0.5625, 0.6875, 0.5625, 0.6875, 0.5, 0.7188, 0.9375, 0.7031, 1.0, 0.6875, 0.9375, 0.7031, 0.0, 0.7188, 0.0625, 0.6875, 0.0625, 0.7188, 0.4375, 0.7188, 0.5, 0.6875, 0.5, 0.6875, 0.4375, 0.7188, 0.875, 0.7188, 0.9375, 0.6875, 0.9375, 0.6875, 0.875, 0.6875, 0.125, 0.6875, 0.1875, 0.6562, 0.1875, 0.6562, 0.125, 0.6875, 0.5625, 0.6875, 0.625, 0.6562, 0.625, 0.6562, 0.5625, 0.6875, 0.0625, 0.6875, 0.125, 0.6562, 0.125, 0.6562, 0.0625, 0.6875, 0.5, 0.6875, 0.5625, 0.6562, 0.5625, 0.6562, 0.5, 0.6875, 0.9375, 0.6719, 1.0, 0.6562, 0.9375, 0.6719, 0.0, 0.6875, 0.0625, 0.6562, 0.0625, 0.6875, 0.4375, 0.6875, 0.5, 0.6562, 0.5, 0.6562, 0.4375, 0.6875, 0.875, 0.6875, 0.9375, 0.6562, 0.9375, 0.6562, 0.875, 0.6875, 0.375, 0.6875, 0.4375, 0.6562, 0.4375, 0.6562, 0.375, 0.6875, 0.8125, 0.6875, 0.875, 0.6562, 0.875, 0.6562, 0.8125, 0.6875, 0.3125, 0.6875, 0.375, 0.6562, 0.375, 0.6562, 0.3125, 0.6875, 0.75, 0.6875, 0.8125, 0.6562, 0.8125, 0.6562, 0.75, 0.6875, 0.25, 0.6875, 0.3125, 0.6562, 0.3125, 0.6562, 0.25, 0.6875, 0.6875, 0.6875, 0.75, 0.6562, 0.75, 0.6562, 0.6875, 0.6875, 0.1875, 0.6875, 0.25, 0.6562, 0.25, 0.6562, 0.1875, 0.6875, 0.625, 0.6875, 0.6875, 0.6562, 0.6875, 0.6562, 0.625, 0.6562, 0.3125, 0.6562, 0.375, 0.625, 0.375, 0.625, 0.3125, 0.6562, 0.75, 0.6562, 0.8125, 0.625, 0.8125, 0.625, 0.75, 0.6562, 0.25, 0.6562, 0.3125, 0.625, 0.3125, 0.625, 0.25, 0.6562, 0.6875, 0.6562, 0.75, 0.625, 0.75, 0.625, 0.6875, 0.6562, 0.1875, 0.6562, 0.25, 0.625, 0.25, 0.625, 0.1875, 0.6562, 0.625, 0.6562, 0.6875, 0.625, 0.6875, 0.625, 0.625, 0.6562, 0.125, 0.6562, 0.1875, 0.625, 0.1875, 0.625, 0.125, 0.6562, 0.5625, 0.6562, 0.625, 0.625, 0.625, 0.625, 0.5625, 0.6562, 0.0625, 0.6562, 0.125, 0.625, 0.125, 0.625, 0.0625, 0.6562, 0.5, 0.6562, 0.5625, 0.625, 0.5625, 0.625, 0.5, 0.6562, 0.9375, 0.6406, 1.0, 0.625, 0.9375, 0.6406, 0.0, 0.6562, 0.0625, 0.625, 0.0625, 0.6562, 0.4375, 0.6562, 0.5, 0.625, 0.5, 0.625, 0.4375, 0.6562, 0.875, 0.6562, 0.9375, 0.625, 0.9375, 0.625, 0.875, 0.6562, 0.375, 0.6562, 0.4375, 0.625, 0.4375, 0.625, 0.375, 0.6562, 0.8125, 0.6562, 0.875, 0.625, 0.875, 0.625, 0.8125, 0.625, 0.0625, 0.625, 0.125, 0.5938, 0.125, 0.5938, 0.0625, 0.625, 0.5, 0.625, 0.5625, 0.5938, 0.5625, 0.5938, 0.5, 0.625, 0.9375, 0.6094, 1.0, 0.5938, 0.9375, 0.6094, 0.0, 0.625, 0.0625, 0.5938, 0.0625, 0.625, 0.4375, 0.625, 0.5, 0.5938, 0.5, 0.5938, 0.4375, 0.625, 0.875, 0.625, 0.9375, 0.5938, 0.9375, 0.5938, 0.875, 0.625, 0.375, 0.625, 0.4375, 0.5938, 0.4375, 0.5938, 0.375, 0.625, 0.8125, 0.625, 0.875, 0.5938, 0.875, 0.5938, 0.8125, 0.625, 0.3125, 0.625, 0.375, 0.5938, 0.375, 0.5938, 0.3125, 0.625, 0.75, 0.625, 0.8125, 0.5938, 0.8125, 0.5938, 0.75, 0.625, 0.25, 0.625, 0.3125, 0.5938, 0.3125, 0.5938, 0.25, 0.625, 0.6875, 0.625, 0.75, 0.5938, 0.75, 0.5938, 0.6875, 0.625, 0.1875, 0.625, 0.25, 0.5938, 0.25, 0.5938, 0.1875, 0.625, 0.625, 0.625, 0.6875, 0.5938, 0.6875, 0.5938, 0.625, 0.625, 0.125, 0.625, 0.1875, 0.5938, 0.1875, 0.5938, 0.125, 0.625, 0.5625, 0.625, 0.625, 0.5938, 0.625, 0.5938, 0.5625, 0.5938, 0.75, 0.5938, 0.8125, 0.5625, 0.8125, 0.5625, 0.75, 0.5938, 0.25, 0.5938, 0.3125, 0.5625, 0.3125, 0.5625, 0.25, 0.5938, 0.6875, 0.5938, 0.75, 0.5625, 0.75, 0.5625, 0.6875, 0.5938, 0.1875, 0.5938, 0.25, 0.5625, 0.25, 0.5625, 0.1875, 0.5938, 0.625, 0.5938, 0.6875, 0.5625, 0.6875, 0.5625, 0.625, 0.5938, 0.125, 0.5938, 0.1875, 0.5625, 0.1875, 0.5625, 0.125, 0.5938, 0.5625, 0.5938, 0.625, 0.5625, 0.625, 0.5625, 0.5625, 0.5938, 0.0625, 0.5938, 0.125, 0.5625, 0.125, 0.5625, 0.0625, 0.5938, 0.5, 0.5938, 0.5625, 0.5625, 0.5625, 0.5625, 0.5, 0.5938, 0.9375, 0.5781, 1.0, 0.5625, 0.9375, 0.5781, 0.0, 0.5938, 0.0625, 0.5625, 0.0625, 0.5938, 0.4375, 0.5938, 0.5, 0.5625, 0.5, 0.5625, 0.4375, 0.5938, 0.875, 0.5938, 0.9375, 0.5625, 0.9375, 0.5625, 0.875, 0.5938, 0.375, 0.5938, 0.4375, 0.5625, 0.4375, 0.5625, 0.375, 0.5938, 0.8125, 0.5938, 0.875, 0.5625, 0.875, 0.5625, 0.8125, 0.5938, 0.3125, 0.5938, 0.375, 0.5625, 0.375, 0.5625, 0.3125, 0.5625, 0.5, 0.5625, 0.5625, 0.5312, 0.5625, 0.5312, 0.5, 0.5625, 0.9375, 0.5469, 1.0, 0.5312, 0.9375, 0.5469, 0.0, 0.5625, 0.0625, 0.5312, 0.0625, 0.5625, 0.4375, 0.5625, 0.5, 0.5312, 0.5, 0.5312, 0.4375, 0.5625, 0.875, 0.5625, 0.9375, 0.5312, 0.9375, 0.5312, 0.875, 0.5625, 0.375, 0.5625, 0.4375, 0.5312, 0.4375, 0.5312, 0.375, 0.5625, 0.8125, 0.5625, 0.875, 0.5312, 0.875, 0.5312, 0.8125, 0.5625, 0.3125, 0.5625, 0.375, 0.5312, 0.375, 0.5312, 0.3125, 0.5625, 0.75, 0.5625, 0.8125, 0.5312, 0.8125, 0.5312, 0.75, 0.5625, 0.25, 0.5625, 0.3125, 0.5312, 0.3125, 0.5312, 0.25, 0.5625, 0.6875, 0.5625, 0.75, 0.5312, 0.75, 0.5312, 0.6875, 0.5625, 0.1875, 0.5625, 0.25, 0.5312, 0.25, 0.5312, 0.1875, 0.5625, 0.625, 0.5625, 0.6875, 0.5312, 0.6875, 0.5312, 0.625, 0.5625, 0.125, 0.5625, 0.1875, 0.5312, 0.1875, 0.5312, 0.125, 0.5625, 0.5625, 0.5625, 0.625, 0.5312, 0.625, 0.5312, 0.5625, 0.5625, 0.0625, 0.5625, 0.125, 0.5312, 0.125, 0.5312, 0.0625, 0.5312, 0.25, 0.5312, 0.3125, 0.5, 0.3125, 0.5, 0.25, 0.5312, 0.6875, 0.5312, 0.75, 0.5, 0.75, 0.5, 0.6875, 0.5312, 0.1875, 0.5312, 0.25, 0.5, 0.25, 0.5, 0.1875, 0.5312, 0.625, 0.5312, 0.6875, 0.5, 0.6875, 0.5, 0.625, 0.5312, 0.125, 0.5312, 0.1875, 0.5, 0.1875, 0.5, 0.125, 0.5312, 0.5625, 0.5312, 0.625, 0.5, 0.625, 0.5, 0.5625, 0.5312, 0.0625, 0.5312, 0.125, 0.5, 0.125, 0.5, 0.0625, 0.5312, 0.5, 0.5312, 0.5625, 0.5, 0.5625, 0.5, 0.5, 0.5312, 0.9375, 0.5156, 1.0, 0.5, 0.9375, 0.5156, 0.0, 0.5312, 0.0625, 0.5, 0.0625, 0.5312, 0.4375, 0.5312, 0.5, 0.5, 0.5, 0.5, 0.4375, 0.5312, 0.875, 0.5312, 0.9375, 0.5, 0.9375, 0.5, 0.875, 0.5312, 0.375, 0.5312, 0.4375, 0.5, 0.4375, 0.5, 0.375, 0.5312, 0.8125, 0.5312, 0.875, 0.5, 0.875, 0.5, 0.8125, 0.5312, 0.3125, 0.5312, 0.375, 0.5, 0.375, 0.5, 0.3125, 0.5312, 0.75, 0.5312, 0.8125, 0.5, 0.8125, 0.5, 0.75, 0.5, 0.9375, 0.4844, 1.0, 0.4688, 0.9375, 0.4844, 0.0, 0.5, 0.0625, 0.4688, 0.0625, 0.5, 0.4375, 0.5, 0.5, 0.4687, 0.5, 0.4688, 0.4375, 0.5, 0.875, 0.5, 0.9375, 0.4688, 0.9375, 0.4688, 0.875, 0.5, 0.375, 0.5, 0.4375, 0.4688, 0.4375, 0.4688, 0.375, 0.5, 0.8125, 0.5, 0.875, 0.4688, 0.875, 0.4688, 0.8125, 0.5, 0.3125, 0.5, 0.375, 0.4688, 0.375, 0.4687, 0.3125, 0.5, 0.75, 0.5, 0.8125, 0.4688, 0.8125, 0.4688, 0.75, 0.5, 0.25, 0.5, 0.3125, 0.4687, 0.3125, 0.4688, 0.25, 0.5, 0.6875, 0.5, 0.75, 0.4688, 0.75, 0.4687, 0.6875, 0.5, 0.1875, 0.5, 0.25, 0.4688, 0.25, 0.4688, 0.1875, 0.5, 0.625, 0.5, 0.6875, 0.4687, 0.6875, 0.4688, 0.625, 0.5, 0.125, 0.5, 0.1875, 0.4688, 0.1875, 0.4688, 0.125, 0.5, 0.5625, 0.5, 0.625, 0.4688, 0.625, 0.4688, 0.5625, 0.5, 0.0625, 0.5, 0.125, 0.4688, 0.125, 0.4688, 0.0625, 0.5, 0.5, 0.5, 0.5625, 0.4688, 0.5625, 0.4687, 0.5, 0.4687, 0.6875, 0.4688, 0.75, 0.4375, 0.75, 0.4375, 0.6875, 0.4688, 0.1875, 0.4688, 0.25, 0.4375, 0.25, 0.4375, 0.1875, 0.4688, 0.625, 0.4687, 0.6875, 0.4375, 0.6875, 0.4375, 0.625, 0.4688, 0.125, 0.4688, 0.1875, 0.4375, 0.1875, 0.4375, 0.125, 0.4688, 0.5625, 0.4688, 0.625, 0.4375, 0.625, 0.4375, 0.5625, 0.4688, 0.0625, 0.4688, 0.125, 0.4375, 0.125, 0.4375, 0.0625, 0.4687, 0.5, 0.4688, 0.5625, 0.4375, 0.5625, 0.4375, 0.5, 0.4688, 0.9375, 0.4531, 1.0, 0.4375, 0.9375, 0.4531, 0.0, 0.4688, 0.0625, 0.4375, 0.0625, 0.4688, 0.4375, 0.4687, 0.5, 0.4375, 0.5, 0.4375, 0.4375, 0.4688, 0.875, 0.4688, 0.9375, 0.4375, 0.9375, 0.4375, 0.875, 0.4688, 0.375, 0.4688, 0.4375, 0.4375, 0.4375, 0.4375, 0.375, 0.4688, 0.8125, 0.4688, 0.875, 0.4375, 0.875, 0.4375, 0.8125, 0.4687, 0.3125, 0.4688, 0.375, 0.4375, 0.375, 0.4375, 0.3125, 0.4688, 0.75, 0.4688, 0.8125, 0.4375, 0.8125, 0.4375, 0.75, 0.4688, 0.25, 0.4687, 0.3125, 0.4375, 0.3125, 0.4375, 0.25, 0.4375, 0.4375, 0.4375, 0.5, 0.4062, 0.5, 0.4062, 0.4375, 0.4375, 0.875, 0.4375, 0.9375, 0.4062, 0.9375, 0.4062, 0.875, 0.4375, 0.375, 0.4375, 0.4375, 0.4062, 0.4375, 0.4062, 0.375, 0.4375, 0.8125, 0.4375, 0.875, 0.4062, 0.875, 0.4062, 0.8125, 0.4375, 0.3125, 0.4375, 0.375, 0.4062, 0.375, 0.4062, 0.3125, 0.4375, 0.75, 0.4375, 0.8125, 0.4062, 0.8125, 0.4062, 0.75, 0.4375, 0.25, 0.4375, 0.3125, 0.4062, 0.3125, 0.4062, 0.25, 0.4375, 0.6875, 0.4375, 0.75, 0.4062, 0.75, 0.4062, 0.6875, 0.4375, 0.1875, 0.4375, 0.25, 0.4062, 0.25, 0.4062, 0.1875, 0.4375, 0.625, 0.4375, 0.6875, 0.4062, 0.6875, 0.4062, 0.625, 0.4375, 0.125, 0.4375, 0.1875, 0.4062, 0.1875, 0.4062, 0.125, 0.4375, 0.5625, 0.4375, 0.625, 0.4062, 0.625, 0.4062, 0.5625, 0.4375, 0.0625, 0.4375, 0.125, 0.4062, 0.125, 0.4062, 0.0625, 0.4375, 0.5, 0.4375, 0.5625, 0.4062, 0.5625, 0.4062, 0.5, 0.4375, 0.9375, 0.4219, 1.0, 0.4062, 0.9375, 0.4219, 0.0, 0.4375, 0.0625, 0.4062, 0.0625, 0.4062, 0.1875, 0.4062, 0.25, 0.375, 0.25, 0.375, 0.1875, 0.4062, 0.625, 0.4062, 0.6875, 0.375, 0.6875, 0.375, 0.625, 0.4062, 0.125, 0.4062, 0.1875, 0.375, 0.1875, 0.375, 0.125, 0.4062, 0.5625, 0.4062, 0.625, 0.375, 0.625, 0.375, 0.5625, 0.4062, 0.0625, 0.4062, 0.125, 0.375, 0.125, 0.375, 0.0625, 0.4062, 0.5, 0.4062, 0.5625, 0.375, 0.5625, 0.375, 0.5, 0.4062, 0.9375, 0.3906, 1.0, 0.375, 0.9375, 0.3906, 0.0, 0.4062, 0.0625, 0.375, 0.0625, 0.4062, 0.4375, 0.4062, 0.5, 0.375, 0.5, 0.375, 0.4375, 0.4062, 0.875, 0.4062, 0.9375, 0.375, 0.9375, 0.375, 0.875, 0.4062, 0.375, 0.4062, 0.4375, 0.375, 0.4375, 0.375, 0.375, 0.4062, 0.8125, 0.4062, 0.875, 0.375, 0.875, 0.375, 0.8125, 0.4062, 0.3125, 0.4062, 0.375, 0.375, 0.375, 0.375, 0.3125, 0.4062, 0.75, 0.4062, 0.8125, 0.375, 0.8125, 0.375, 0.75, 0.4062, 0.25, 0.4062, 0.3125, 0.375, 0.3125, 0.375, 0.25, 0.4062, 0.6875, 0.4062, 0.75, 0.375, 0.75, 0.375, 0.6875, 0.375, 0.375, 0.375, 0.4375, 0.3438, 0.4375, 0.3438, 0.375, 0.375, 0.8125, 0.375, 0.875, 0.3438, 0.875, 0.3438, 0.8125, 0.375, 0.3125, 0.375, 0.375, 0.3438, 0.375, 0.3438, 0.3125, 0.375, 0.75, 0.375, 0.8125, 0.3438, 0.8125, 0.3438, 0.75, 0.375, 0.25, 0.375, 0.3125, 0.3438, 0.3125, 0.3438, 0.25, 0.375, 0.6875, 0.375, 0.75, 0.3438, 0.75, 0.3438, 0.6875, 0.375, 0.1875, 0.375, 0.25, 0.3438, 0.25, 0.3438, 0.1875, 0.375, 0.625, 0.375, 0.6875, 0.3438, 0.6875, 0.3438, 0.625, 0.375, 0.125, 0.375, 0.1875, 0.3438, 0.1875, 0.3438, 0.125, 0.375, 0.5625, 0.375, 0.625, 0.3438, 0.625, 0.3438, 0.5625, 0.375, 0.0625, 0.375, 0.125, 0.3438, 0.125, 0.3438, 0.0625, 0.375, 0.5, 0.375, 0.5625, 0.3438, 0.5625, 0.3437, 0.5, 0.375, 0.9375, 0.3594, 1.0, 0.3438, 0.9375, 0.3594, 0.0, 0.375, 0.0625, 0.3438, 0.0625, 0.375, 0.4375, 0.375, 0.5, 0.3437, 0.5, 0.3438, 0.4375, 0.375, 0.875, 0.375, 0.9375, 0.3438, 0.9375, 0.3438, 0.875, 0.3438, 0.125, 0.3438, 0.1875, 0.3125, 0.1875, 0.3125, 0.125, 0.3438, 0.5625, 0.3438, 0.625, 0.3125, 0.625, 0.3125, 0.5625, 0.3438, 0.0625, 0.3438, 0.125, 0.3125, 0.125, 0.3125, 0.0625, 0.3437, 0.5, 0.3438, 0.5625, 0.3125, 0.5625, 0.3125, 0.5, 0.3438, 0.9375, 0.3281, 1.0, 0.3125, 0.9375, 0.3281, 0.0, 0.3438, 0.0625, 0.3125, 0.0625, 0.3438, 0.4375, 0.3437, 0.5, 0.3125, 0.5, 0.3125, 0.4375, 0.3438, 0.875, 0.3438, 0.9375, 0.3125, 0.9375, 0.3125, 0.875, 0.3438, 0.375, 0.3438, 0.4375, 0.3125, 0.4375, 0.3125, 0.375, 0.3438, 0.8125, 0.3438, 0.875, 0.3125, 0.875, 0.3125, 0.8125, 0.3438, 0.3125, 0.3438, 0.375, 0.3125, 0.375, 0.3125, 0.3125, 0.3438, 0.75, 0.3438, 0.8125, 0.3125, 0.8125, 0.3125, 0.75, 0.3438, 0.25, 0.3438, 0.3125, 0.3125, 0.3125, 0.3125, 0.25, 0.3438, 0.6875, 0.3438, 0.75, 0.3125, 0.75, 0.3125, 0.6875, 0.3438, 0.1875, 0.3438, 0.25, 0.3125, 0.25, 0.3125, 0.1875, 0.3438, 0.625, 0.3438, 0.6875, 0.3125, 0.6875, 0.3125, 0.625, 0.3125, 0.8125, 0.3125, 0.875, 0.2812, 0.875, 0.2812, 0.8125, 0.3125, 0.3125, 0.3125, 0.375, 0.2812, 0.375, 0.2812, 0.3125, 0.3125, 0.75, 0.3125, 0.8125, 0.2812, 0.8125, 0.2812, 0.75, 0.3125, 0.25, 0.3125, 0.3125, 0.2812, 0.3125, 0.2812, 0.25, 0.3125, 0.6875, 0.3125, 0.75, 0.2812, 0.75, 0.2812, 0.6875, 0.3125, 0.1875, 0.3125, 0.25, 0.2812, 0.25, 0.2812, 0.1875, 0.3125, 0.625, 0.3125, 0.6875, 0.2812, 0.6875, 0.2812, 0.625, 0.3125, 0.125, 0.3125, 0.1875, 0.2812, 0.1875, 0.2812, 0.125, 0.3125, 0.5625, 0.3125, 0.625, 0.2812, 0.625, 0.2812, 0.5625, 0.3125, 0.0625, 0.3125, 0.125, 0.2812, 0.125, 0.2812, 0.0625, 0.3125, 0.5, 0.3125, 0.5625, 0.2812, 0.5625, 0.2812, 0.5, 0.3125, 0.9375, 0.2969, 1.0, 0.2812, 0.9375, 0.2969, 0.0, 0.3125, 0.0625, 0.2812, 0.0625, 0.3125, 0.4375, 0.3125, 0.5, 0.2812, 0.5, 0.2812, 0.4375, 0.3125, 0.875, 0.3125, 0.9375, 0.2812, 0.9375, 0.2812, 0.875, 0.3125, 0.375, 0.3125, 0.4375, 0.2812, 0.4375, 0.2812, 0.375, 0.2812, 0.5625, 0.2812, 0.625, 0.25, 0.625, 0.25, 0.5625, 0.2812, 0.0625, 0.2812, 0.125, 0.25, 0.125, 0.25, 0.0625, 0.2812, 0.5, 0.2812, 0.5625, 0.25, 0.5625, 0.25, 0.5, 0.2812, 0.9375, 0.2656, 1.0, 0.25, 0.9375, 0.2656, 0.0, 0.2812, 0.0625, 0.25, 0.0625, 0.2812, 0.4375, 0.2812, 0.5, 0.25, 0.5, 0.25, 0.4375, 0.2812, 0.875, 0.2812, 0.9375, 0.25, 0.9375, 0.25, 0.875, 0.2812, 0.375, 0.2812, 0.4375, 0.25, 0.4375, 0.25, 0.375, 0.2812, 0.8125, 0.2812, 0.875, 0.25, 0.875, 0.25, 0.8125, 0.2812, 0.3125, 0.2812, 0.375, 0.25, 0.375, 0.25, 0.3125, 0.2812, 0.75, 0.2812, 0.8125, 0.25, 0.8125, 0.25, 0.75, 0.2812, 0.25, 0.2812, 0.3125, 0.25, 0.3125, 0.25, 0.25, 0.2812, 0.6875, 0.2812, 0.75, 0.25, 0.75, 0.25, 0.6875, 0.2812, 0.1875, 0.2812, 0.25, 0.25, 0.25, 0.25, 0.1875, 0.2812, 0.625, 0.2812, 0.6875, 0.25, 0.6875, 0.25, 0.625, 0.2812, 0.125, 0.2812, 0.1875, 0.25, 0.1875, 0.25, 0.125, 0.25, 0.3125, 0.25, 0.375, 0.2188, 0.375, 0.2188, 0.3125, 0.25, 0.75, 0.25, 0.8125, 0.2188, 0.8125, 0.2188, 0.75, 0.25, 0.25, 0.25, 0.3125, 0.2188, 0.3125, 0.2188, 0.25, 0.25, 0.6875, 0.25, 0.75, 0.2188, 0.75, 0.2188, 0.6875, 0.25, 0.1875, 0.25, 0.25, 0.2188, 0.25, 0.2188, 0.1875, 0.25, 0.625, 0.25, 0.6875, 0.2188, 0.6875, 0.2188, 0.625, 0.25, 0.125, 0.25, 0.1875, 0.2188, 0.1875, 0.2188, 0.125, 0.25, 0.5625, 0.25, 0.625, 0.2188, 0.625, 0.2188, 0.5625, 0.25, 0.0625, 0.25, 0.125, 0.2188, 0.125, 0.2188, 0.0625, 0.25, 0.5, 0.25, 0.5625, 0.2188, 0.5625, 0.2187, 0.5, 0.25, 0.9375, 0.2344, 1.0, 0.2188, 0.9375, 0.2344, 0.0, 0.25, 0.0625, 0.2188, 0.0625, 0.25, 0.4375, 0.25, 0.5, 0.2187, 0.5, 0.2188, 0.4375, 0.25, 0.875, 0.25, 0.9375, 0.2188, 0.9375, 0.2188, 0.875, 0.25, 0.375, 0.25, 0.4375, 0.2188, 0.4375, 0.2188, 0.375, 0.25, 0.8125, 0.25, 0.875, 0.2188, 0.875, 0.2188, 0.8125, 0.2188, 0.0625, 0.2188, 0.125, 0.1875, 0.125, 0.1875, 0.0625, 0.2187, 0.5, 0.2188, 0.5625, 0.1875, 0.5625, 0.1875, 0.5, 0.2188, 0.9375, 0.2031, 1.0, 0.1875, 0.9375, 0.2031, 0.0, 0.2188, 0.0625, 0.1875, 0.0625, 0.2188, 0.4375, 0.2187, 0.5, 0.1875, 0.5, 0.1875, 0.4375, 0.2188, 0.875, 0.2188, 0.9375, 0.1875, 0.9375, 0.1875, 0.875, 0.2188, 0.375, 0.2188, 0.4375, 0.1875, 0.4375, 0.1875, 0.375, 0.2188, 0.8125, 0.2188, 0.875, 0.1875, 0.875, 0.1875, 0.8125, 0.2188, 0.3125, 0.2188, 0.375, 0.1875, 0.375, 0.1875, 0.3125, 0.2188, 0.75, 0.2188, 0.8125, 0.1875, 0.8125, 0.1875, 0.75, 0.2188, 0.25, 0.2188, 0.3125, 0.1875, 0.3125, 0.1875, 0.25, 0.2188, 0.6875, 0.2188, 0.75, 0.1875, 0.75, 0.1875, 0.6875, 0.2188, 0.1875, 0.2188, 0.25, 0.1875, 0.25, 0.1875, 0.1875, 0.2188, 0.625, 0.2188, 0.6875, 0.1875, 0.6875, 0.1875, 0.625, 0.2188, 0.125, 0.2188, 0.1875, 0.1875, 0.1875, 0.1875, 0.125, 0.2188, 0.5625, 0.2188, 0.625, 0.1875, 0.625, 0.1875, 0.5625, 0.1875, 0.75, 0.1875, 0.8125, 0.1562, 0.8125, 0.1562, 0.75, 0.1875, 0.25, 0.1875, 0.3125, 0.1562, 0.3125, 0.1562, 0.25, 0.1875, 0.6875, 0.1875, 0.75, 0.1562, 0.75, 0.1562, 0.6875, 0.1875, 0.1875, 0.1875, 0.25, 0.1562, 0.25, 0.1562, 0.1875, 0.1875, 0.625, 0.1875, 0.6875, 0.1562, 0.6875, 0.1563, 0.625, 0.1875, 0.125, 0.1875, 0.1875, 0.1562, 0.1875, 0.1562, 0.125, 0.1875, 0.5625, 0.1875, 0.625, 0.1563, 0.625, 0.1562, 0.5625, 0.1875, 0.0625, 0.1875, 0.125, 0.1562, 0.125, 0.1563, 0.0625, 0.1875, 0.5, 0.1875, 0.5625, 0.1562, 0.5625, 0.1562, 0.5, 0.1875, 0.9375, 0.1719, 1.0, 0.1563, 0.9375, 0.1719, 0.0, 0.1875, 0.0625, 0.1563, 0.0625, 0.1875, 0.4375, 0.1875, 0.5, 0.1562, 0.5, 0.1562, 0.4375, 0.1875, 0.875, 0.1875, 0.9375, 0.1563, 0.9375, 0.1562, 0.875, 0.1875, 0.375, 0.1875, 0.4375, 0.1562, 0.4375, 0.1563, 0.375, 0.1875, 0.8125, 0.1875, 0.875, 0.1562, 0.875, 0.1562, 0.8125, 0.1875, 0.3125, 0.1875, 0.375, 0.1563, 0.375, 0.1562, 0.3125, 0.1562, 0.5, 0.1562, 0.5625, 0.125, 0.5625, 0.125, 0.5, 0.1563, 0.9375, 0.1406, 1.0, 0.125, 0.9375, 0.1406, 0.0, 0.1563, 0.0625, 0.125, 0.0625, 0.1562, 0.4375, 0.1562, 0.5, 0.125, 0.5, 0.125, 0.4375, 0.1562, 0.875, 0.1563, 0.9375, 0.125, 0.9375, 0.125, 0.875, 0.1563, 0.375, 0.1562, 0.4375, 0.125, 0.4375, 0.125, 0.375, 0.1562, 0.8125, 0.1562, 0.875, 0.125, 0.875, 0.125, 0.8125, 0.1562, 0.3125, 0.1563, 0.375, 0.125, 0.375, 0.125, 0.3125, 0.1562, 0.75, 0.1562, 0.8125, 0.125, 0.8125, 0.125, 0.75, 0.1562, 0.25, 0.1562, 0.3125, 0.125, 0.3125, 0.125, 0.25, 0.1562, 0.6875, 0.1562, 0.75, 0.125, 0.75, 0.125, 0.6875, 0.1562, 0.1875, 0.1562, 0.25, 0.125, 0.25, 0.125, 0.1875, 0.1563, 0.625, 0.1562, 0.6875, 0.125, 0.6875, 0.125, 0.625, 0.1562, 0.125, 0.1562, 0.1875, 0.125, 0.1875, 0.125, 0.125, 0.1562, 0.5625, 0.1563, 0.625, 0.125, 0.625, 0.125, 0.5625, 0.1563, 0.0625, 0.1562, 0.125, 0.125, 0.125, 0.125, 0.0625, 0.125, 0.25, 0.125, 0.3125, 0.09375, 0.3125, 0.09375, 0.25, 0.125, 0.6875, 0.125, 0.75, 0.09375, 0.75, 0.09375, 0.6875, 0.125, 0.1875, 0.125, 0.25, 0.09375, 0.25, 0.09375, 0.1875, 0.125, 0.625, 0.125, 0.6875, 0.09375, 0.6875, 0.09375, 0.625, 0.125, 0.125, 0.125, 0.1875, 0.09375, 0.1875, 0.09375, 0.125, 0.125, 0.5625, 0.125, 0.625, 0.09375, 0.625, 0.09375, 0.5625, 0.125, 0.0625, 0.125, 0.125, 0.09375, 0.125, 0.09375, 0.0625, 0.125, 0.5, 0.125, 0.5625, 0.09375, 0.5625, 0.09375, 0.5, 0.125, 0.9375, 0.1094, 1.0, 0.09375, 0.9375, 0.1094, 0.0, 0.125, 0.0625, 0.09375, 0.0625, 0.125, 0.4375, 0.125, 0.5, 0.09375, 0.5, 0.09375, 0.4375, 0.125, 0.875, 0.125, 0.9375, 0.09375, 0.9375, 0.09375, 0.875, 0.125, 0.375, 0.125, 0.4375, 0.09375, 0.4375, 0.09375, 0.375, 0.125, 0.8125, 0.125, 0.875, 0.09375, 0.875, 0.09375, 0.8125, 0.125, 0.3125, 0.125, 0.375, 0.09375, 0.375, 0.09375, 0.3125, 0.125, 0.75, 0.125, 0.8125, 0.09375, 0.8125, 0.09375, 0.75, 0.07812, 0.0, 0.09375, 0.0625, 0.0625, 0.0625, 0.09375, 0.4375, 0.09375, 0.5, 0.0625, 0.5, 0.0625, 0.4375, 0.09375, 0.875, 0.09375, 0.9375, 0.0625, 0.9375, 0.0625, 0.875, 0.09375, 0.375, 0.09375, 0.4375, 0.0625, 0.4375, 0.0625, 0.375, 0.09375, 0.8125, 0.09375, 0.875, 0.0625, 0.875, 0.0625, 0.8125, 0.09375, 0.3125, 0.09375, 0.375, 0.0625, 0.375, 0.0625, 0.3125, 0.09375, 0.75, 0.09375, 0.8125, 0.0625, 0.8125, 0.0625, 0.75, 0.09375, 0.25, 0.09375, 0.3125, 0.0625, 0.3125, 0.0625, 0.25, 0.09375, 0.6875, 0.09375, 0.75, 0.0625, 0.75, 0.0625, 0.6875, 0.09375, 0.1875, 0.09375, 0.25, 0.0625, 0.25, 0.0625, 0.1875, 0.09375, 0.625, 0.09375, 0.6875, 0.0625, 0.6875, 0.0625, 0.625, 0.09375, 0.125, 0.09375, 0.1875, 0.0625, 0.1875, 0.0625, 0.125, 0.09375, 0.5625, 0.09375, 0.625, 0.0625, 0.625, 0.0625, 0.5625, 0.09375, 0.0625, 0.09375, 0.125, 0.0625, 0.125, 0.0625, 0.0625, 0.09375, 0.5, 0.09375, 0.5625, 0.0625, 0.5625, 0.0625, 0.5, 0.09375, 0.9375, 0.07812, 1.0, 0.0625, 0.9375, 0.0625, 0.1875, 0.0625, 0.25, 0.03125, 0.25, 0.03125, 0.1875, 0.0625, 0.625, 0.0625, 0.6875, 0.03125, 0.6875, 0.03125, 0.625, 0.0625, 0.125, 0.0625, 0.1875, 0.03125, 0.1875, 0.03125, 0.125, 0.0625, 0.5625, 0.0625, 0.625, 0.03125, 0.625, 0.03125, 0.5625, 0.0625, 0.0625, 0.0625, 0.125, 0.03125, 0.125, 0.03125, 0.0625, 0.0625, 0.5, 0.0625, 0.5625, 0.03125, 0.5625, 0.03125, 0.5, 0.0625, 0.9375, 0.04687, 1.0, 0.03125, 0.9375, 0.04687, 0.0, 0.0625, 0.0625, 0.03125, 0.0625, 0.0625, 0.4375, 0.0625, 0.5, 0.03125, 0.5, 0.03125, 0.4375, 0.0625, 0.875, 0.0625, 0.9375, 0.03125, 0.9375, 0.03125, 0.875, 0.0625, 0.375, 0.0625, 0.4375, 0.03125, 0.4375, 0.03125, 0.375, 0.0625, 0.8125, 0.0625, 0.875, 0.03125, 0.875, 0.03125, 0.8125, 0.0625, 0.3125, 0.0625, 0.375, 0.03125, 0.375, 0.03125, 0.3125, 0.0625, 0.75, 0.0625, 0.8125, 0.03125, 0.8125, 0.03125, 0.75, 0.0625, 0.25, 0.0625, 0.3125, 0.03125, 0.3125, 0.03125, 0.25, 0.0625, 0.6875, 0.0625, 0.75, 0.03125, 0.75, 0.03125, 0.6875, 0.03125, 0.875, 0.03125, 0.9375, 0.0, 0.9375, 0.0, 0.875, 0.03125, 0.375, 0.03125, 0.4375, 0.0, 0.4375, 0.0, 0.375, 0.03125, 0.8125, 0.03125, 0.875, 0.0, 0.875, 0.0, 0.8125, 0.03125, 0.3125, 0.03125, 0.375, 0.0, 0.375, 0.0, 0.3125, 0.03125, 0.75, 0.03125, 0.8125, 0.0, 0.8125, 0.0, 0.75, 0.03125, 0.25, 0.03125, 0.3125, 0.0, 0.3125, 0.0, 0.25, 0.03125, 0.6875, 0.03125, 0.75, 0.0, 0.75, 0.0, 0.6875, 0.03125, 0.1875, 0.03125, 0.25, 0.0, 0.25, 0.0, 0.1875, 0.03125, 0.625, 0.03125, 0.6875, 0.0, 0.6875, 0.0, 0.625, 0.03125, 0.125, 0.03125, 0.1875, 0.0, 0.1875, 0.0, 0.125, 0.03125, 0.5625, 0.03125, 0.625, 0.0, 0.625, 0.0, 0.5625, 0.03125, 0.0625, 0.03125, 0.125, 0.0, 0.125, 0.0, 0.0625, 0.03125, 0.5, 0.03125, 0.5625, 0.0, 0.5625, 0.0, 0.5, 0.03125, 0.9375, 0.01562, 1.0, 0.0, 0.9375, 0.01562, 0.0, 0.03125, 0.0625, 0.0, 0.0625, 0.03125, 0.4375, 0.03125, 0.5, 0.0, 0.5, 0.0, 0.4375, 1.0, 0.625, 1.0, 0.6875, 0.9687, 0.6875, 0.9688, 0.625, 1.0, 0.125, 1.0, 0.1875, 0.9687, 0.1875, 0.9687, 0.125, 1.0, 0.5625, 1.0, 0.625, 0.9688, 0.625, 0.9687, 0.5625, 1.0, 0.0625, 1.0, 0.125, 0.9687, 0.125, 0.9688, 0.0625, 1.0, 0.5, 1.0, 0.5625, 0.9687, 0.5625, 0.9687, 0.5, 1.0, 0.9375, 0.9844, 1.0, 0.9688, 0.9375, 0.9844, 0.0, 1.0, 0.0625, 0.9688, 0.0625, 1.0, 0.4375, 1.0, 0.5, 0.9687, 0.5, 0.9687, 0.4375, 1.0, 0.875, 1.0, 0.9375, 0.9688, 0.9375, 0.9687, 0.875, 1.0, 0.375, 1.0, 0.4375, 0.9687, 0.4375, 0.9688, 0.375, 1.0, 0.8125, 1.0, 0.875, 0.9687, 0.875, 0.9687, 0.8125, 1.0, 0.3125, 1.0, 0.375, 0.9688, 0.375, 0.9687, 0.3125, 1.0, 0.75, 1.0, 0.8125, 0.9687, 0.8125, 0.9688, 0.75, 1.0, 0.25, 1.0, 0.3125, 0.9687, 0.3125, 0.9688, 0.25, 1.0, 0.6875, 1.0, 0.75, 0.9688, 0.75, 0.9687, 0.6875, 1.0, 0.1875, 1.0, 0.25, 0.9688, 0.25, 0.9687, 0.1875, 0.9688, 0.375, 0.9687, 0.4375, 0.9375, 0.4375, 0.9375, 0.375, 0.9687, 0.8125, 0.9687, 0.875, 0.9375, 0.875, 0.9375, 0.8125, 0.9687, 0.3125, 0.9688, 0.375, 0.9375, 0.375, 0.9375, 0.3125, 0.9688, 0.75, 0.9687, 0.8125, 0.9375, 0.8125, 0.9375, 0.75, 0.9688, 0.25, 0.9687, 0.3125, 0.9375, 0.3125, 0.9375, 0.25, 0.9687, 0.6875, 0.9688, 0.75, 0.9375, 0.75, 0.9375, 0.6875, 0.9687, 0.1875, 0.9688, 0.25, 0.9375, 0.25, 0.9375, 0.1875, 0.9688, 0.625, 0.9687, 0.6875, 0.9375, 0.6875, 0.9375, 0.625, 0.9687, 0.125, 0.9687, 0.1875, 0.9375, 0.1875, 0.9375, 0.125, 0.9687, 0.5625, 0.9688, 0.625, 0.9375, 0.625, 0.9375, 0.5625, 0.9688, 0.0625, 0.9687, 0.125, 0.9375, 0.125, 0.9375, 0.0625, 0.9687, 0.5, 0.9687, 0.5625, 0.9375, 0.5625, 0.9375, 0.5, 0.9688, 0.9375, 0.9531, 1.0, 0.9375, 0.9375, 0.9531, 0.0, 0.9688, 0.0625, 0.9375, 0.0625, 0.9687, 0.4375, 0.9687, 0.5, 0.9375, 0.5, 0.9375, 0.4375, 0.9687, 0.875, 0.9688, 0.9375, 0.9375, 0.9375, 0.9375, 0.875, 0.9375, 0.125, 0.9375, 0.1875, 0.9062, 0.1875, 0.9062, 0.125, 0.9375, 0.5625, 0.9375, 0.625, 0.9062, 0.625, 0.9062, 0.5625, 0.9375, 0.0625, 0.9375, 0.125, 0.9062, 0.125, 0.9062, 0.0625, 0.9375, 0.5, 0.9375, 0.5625, 0.9062, 0.5625, 0.9062, 0.5, 0.9375, 0.9375, 0.9219, 1.0, 0.9062, 0.9375, 0.9219, 0.0, 0.9375, 0.0625, 0.9062, 0.0625, 0.9375, 0.4375, 0.9375, 0.5, 0.9062, 0.5, 0.9062, 0.4375, 0.9375, 0.875, 0.9375, 0.9375, 0.9062, 0.9375, 0.9062, 0.875, 0.9375, 0.375, 0.9375, 0.4375, 0.9062, 0.4375, 0.9062, 0.375, 0.9375, 0.8125, 0.9375, 0.875, 0.9062, 0.875, 0.9062, 0.8125, 0.9375, 0.3125, 0.9375, 0.375, 0.9062, 0.375, 0.9062, 0.3125, 0.9375, 0.75, 0.9375, 0.8125, 0.9062, 0.8125, 0.9062, 0.75, 0.9375, 0.25, 0.9375, 0.3125, 0.9062, 0.3125, 0.9062, 0.25, 0.9375, 0.6875, 0.9375, 0.75, 0.9062, 0.75, 0.9062, 0.6875, 0.9375, 0.1875, 0.9375, 0.25, 0.9062, 0.25, 0.9062, 0.1875, 0.9375, 0.625, 0.9375, 0.6875, 0.9062, 0.6875, 0.9062, 0.625, 0.9062, 0.8125, 0.9062, 0.875, 0.875, 0.875, 0.875, 0.8125, 0.9062, 0.3125, 0.9062, 0.375, 0.875, 0.375, 0.875, 0.3125, 0.9062, 0.75, 0.9062, 0.8125, 0.875, 0.8125, 0.875, 0.75, 0.9062, 0.25, 0.9062, 0.3125, 0.875, 0.3125, 0.875, 0.25, 0.9062, 0.6875, 0.9062, 0.75, 0.875, 0.75, 0.875, 0.6875, 0.9062, 0.1875, 0.9062, 0.25, 0.875, 0.25, 0.875, 0.1875, 0.9062, 0.625, 0.9062, 0.6875, 0.875, 0.6875, 0.875, 0.625, 0.9062, 0.125, 0.9062, 0.1875, 0.875, 0.1875, 0.875, 0.125, 0.9062, 0.5625, 0.9062, 0.625, 0.875, 0.625, 0.875, 0.5625, 0.9062, 0.0625, 0.9062, 0.125, 0.875, 0.125, 0.875, 0.0625, 0.9062, 0.5, 0.9062, 0.5625, 0.875, 0.5625, 0.875, 0.5, 0.9062, 0.9375, 0.8906, 1.0, 0.875, 0.9375, 0.8906, 0.0, 0.9062, 0.0625, 0.875, 0.0625, 0.9062, 0.4375, 0.9062, 0.5, 0.875, 0.5, 0.875, 0.4375, 0.9062, 0.875, 0.9062, 0.9375, 0.875, 0.9375, 0.875, 0.875, 0.9062, 0.375, 0.9062, 0.4375, 0.875, 0.4375, 0.875, 0.375, 0.875, 0.5625, 0.875, 0.625, 0.8438, 0.625, 0.8437, 0.5625, 0.875, 0.0625, 0.875, 0.125, 0.8438, 0.125, 0.8438, 0.0625, 0.875, 0.5, 0.875, 0.5625, 0.8437, 0.5625, 0.8437, 0.5, 0.875, 0.9375, 0.8594, 1.0, 0.8438, 0.9375, 0.8594, 0.0, 0.875, 0.0625, 0.8438, 0.0625, 0.875, 0.4375, 0.875, 0.5, 0.8437, 0.5, 0.8437, 0.4375, 0.875, 0.875, 0.875, 0.9375, 0.8438, 0.9375, 0.8438, 0.875, 0.875, 0.375, 0.875, 0.4375, 0.8437, 0.4375, 0.8438, 0.375, 0.875, 0.8125, 0.875, 0.875, 0.8438, 0.875, 0.8437, 0.8125, 0.875, 0.3125, 0.875, 0.375, 0.8438, 0.375, 0.8437, 0.3125, 0.875, 0.75, 0.875, 0.8125, 0.8437, 0.8125, 0.8438, 0.75, 0.875, 0.25, 0.875, 0.3125, 0.8437, 0.3125, 0.8438, 0.25, 0.875, 0.6875, 0.875, 0.75, 0.8438, 0.75, 0.8437, 0.6875, 0.875, 0.1875, 0.875, 0.25, 0.8438, 0.25, 0.8437, 0.1875, 0.875, 0.625, 0.875, 0.6875, 0.8437, 0.6875, 0.8438, 0.625, 0.875, 0.125, 0.875, 0.1875, 0.8437, 0.1875, 0.8438, 0.125, 0.8437, 0.3125, 0.8438, 0.375, 0.8125, 0.375, 0.8125, 0.3125, 0.8438, 0.75, 0.8437, 0.8125, 0.8125, 0.8125, 0.8125, 0.75, 0.8438, 0.25, 0.8437, 0.3125, 0.8125, 0.3125, 0.8125, 0.25, 0.8437, 0.6875, 0.8438, 0.75, 0.8125, 0.75, 0.8125, 0.6875, 0.8437, 0.1875, 0.8438, 0.25, 0.8125, 0.25, 0.8125, 0.1875, 0.8438, 0.625, 0.8437, 0.6875, 0.8125, 0.6875, 0.8125, 0.625, 0.8438, 0.125, 0.8437, 0.1875, 0.8125, 0.1875, 0.8125, 0.125, 0.8437, 0.5625, 0.8438, 0.625, 0.8125, 0.625, 0.8125, 0.5625, 0.8438, 0.0625, 0.8438, 0.125, 0.8125, 0.125, 0.8125, 0.0625, 0.8437, 0.5, 0.8437, 0.5625, 0.8125, 0.5625, 0.8125, 0.5, 0.8438, 0.9375, 0.8281, 1.0, 0.8125, 0.9375, 0.8281, 0.0, 0.8438, 0.0625, 0.8125, 0.0625, 0.8437, 0.4375, 0.8437, 0.5, 0.8125, 0.5, 0.8125, 0.4375, 0.8438, 0.875, 0.8438, 0.9375, 0.8125, 0.9375, 0.8125, 0.875, 0.8438, 0.375, 0.8437, 0.4375, 0.8125, 0.4375, 0.8125, 0.375, 0.8437, 0.8125, 0.8438, 0.875, 0.8125, 0.875, 0.8125, 0.8125, 0.8125, 0.0625, 0.8125, 0.125, 0.7812, 0.125, 0.7812, 0.0625, 0.8125, 0.5, 0.8125, 0.5625, 0.7812, 0.5625, 0.7812, 0.5, 0.8125, 0.9375, 0.7969, 1.0, 0.7812, 0.9375, 0.7969, 0.0, 0.8125, 0.0625, 0.7812, 0.0625, 0.8125, 0.4375, 0.8125, 0.5, 0.7812, 0.5, 0.7812, 0.4375, 0.8125, 0.875, 0.8125, 0.9375, 0.7812, 0.9375, 0.7812, 0.875, 0.8125, 0.375, 0.8125, 0.4375, 0.7812, 0.4375, 0.7812, 0.375, 0.8125, 0.8125, 0.8125, 0.875, 0.7812, 0.875, 0.7812, 0.8125, 0.8125, 0.3125, 0.8125, 0.375, 0.7812, 0.375, 0.7812, 0.3125, 0.8125, 0.75, 0.8125, 0.8125, 0.7812, 0.8125, 0.7812, 0.75, 0.8125, 0.25, 0.8125, 0.3125, 0.7812, 0.3125, 0.7812, 0.25, 0.8125, 0.6875, 0.8125, 0.75, 0.7812, 0.75, 0.7812, 0.6875, 0.8125, 0.1875, 0.8125, 0.25, 0.7812, 0.25, 0.7812, 0.1875, 0.8125, 0.625, 0.8125, 0.6875, 0.7812, 0.6875, 0.7812, 0.625, 0.8125, 0.125, 0.8125, 0.1875, 0.7812, 0.1875, 0.7812, 0.125, 0.8125, 0.5625, 0.8125, 0.625, 0.7812, 0.625, 0.7812, 0.5625, 0.7812, 0.25, 0.7812, 0.3125, 0.75, 0.3125, 0.75, 0.25, 0.7812, 0.6875, 0.7812, 0.75, 0.75, 0.75, 0.75, 0.6875, 0.7812, 0.1875, 0.7812, 0.25, 0.75, 0.25, 0.75, 0.1875, 0.7812, 0.625, 0.7812, 0.6875, 0.75, 0.6875, 0.75, 0.625, 0.7812, 0.125, 0.7812, 0.1875, 0.75, 0.1875, 0.75, 0.125, 0.7812, 0.5625, 0.7812, 0.625, 0.75, 0.625, 0.75, 0.5625, 0.7812, 0.0625, 0.7812, 0.125, 0.75, 0.125, 0.75, 0.0625, 0.7812, 0.5, 0.7812, 0.5625, 0.75, 0.5625, 0.75, 0.5, 0.7812, 0.9375, 0.7656, 1.0, 0.75, 0.9375, 0.7656, 0.0, 0.7812, 0.0625, 0.75, 0.0625, 0.7812, 0.4375, 0.7812, 0.5, 0.75, 0.5, 0.75, 0.4375, 0.7812, 0.875, 0.7812, 0.9375, 0.75, 0.9375, 0.75, 0.875, 0.7812, 0.375, 0.7812, 0.4375, 0.75, 0.4375, 0.75, 0.375, 0.7812, 0.8125, 0.7812, 0.875, 0.75, 0.875, 0.75, 0.8125, 0.7812, 0.3125, 0.7812, 0.375, 0.75, 0.375, 0.75, 0.3125, 0.7812, 0.75, 0.7812, 0.8125, 0.75, 0.8125, 0.75, 0.75])
me_sphere.materials.append(mat_doorknob)
me_sphere.update()
me_plane_001 = bpy.data.meshes.new('Plane.001')
me_plane_001.from_pydata([(-3.0, -3.0, 0.0), (8.941e-08, -3.0, 1.132e-07), (-3.0, 3.0, 0.0), (0.0, 3.0, 1.132e-07), (1.0, -3.0, 7.55e-08), (1.0, 3.0, 7.55e-08), (-3.0, 1.0, 0.0), (-3.0, -1.0, 0.0), (5.96e-08, -1.0, 1.132e-07), (2.98e-08, 1.0, 1.132e-07), (1.0, -1.0, 7.55e-08), (1.0, 1.0, 7.55e-08), (-3.0, -1.0, -0.1), (-3.0, -3.0, -0.1), (9.696e-08, -3.0, -0.1), (3.735e-08, 1.0, -0.1), (7.55e-09, 3.0, -0.1), (-3.0, 3.0, -0.1), (1.0, -3.0, -0.1), (1.0, 3.0, -0.1), (1.0, 1.0, -0.1), (-3.0, 1.0, -0.1), (6.715e-08, -1.0, -0.1), (1.0, -1.0, -0.1)], [], [(6, 9, 3, 2), (9, 11, 5, 3), (1, 4, 10, 8), (8, 10, 11, 9), (0, 1, 8, 7), (21, 17, 16, 15), (15, 16, 19, 20), (14, 22, 23, 18), (22, 15, 20, 23), (13, 12, 22, 14), (2, 17, 21, 6), (1, 14, 18, 4), (4, 18, 23, 10), (0, 13, 14, 1), (8, 22, 12, 7), (5, 19, 16, 3), (10, 23, 20, 11), (6, 21, 15, 9), (11, 20, 19, 5), (3, 16, 17, 2), (9, 15, 22, 8), (7, 12, 13, 0)])
_uv = me_plane_001.uv_layers.new(name='UVMap')
_uv.uv.foreach_set('vector', [0.0, 0.6667, 0.25, 0.6667, 0.25, 1.0, 0.0, 1.0, 0.25, 0.6667, 0.5, 0.6667, 0.5, 1.0, 0.25, 1.0, 0.25, 0.0, 0.5, 0.0, 0.5, 0.3333, 0.25, 0.3333, 0.25, 0.3333, 0.5, 0.3333, 0.5, 0.6667, 0.25, 0.6667, 0.0, 0.0, 0.25, 0.0, 0.25, 0.3333, 0.0, 0.3333, 0.0, 0.6667, 0.0, 1.0, 0.25, 1.0, 0.25, 0.6667, 0.25, 0.6667, 0.25, 1.0, 0.5, 1.0, 0.5, 0.6667, 0.25, 0.0, 0.25, 0.3333, 0.5, 0.3333, 0.5, 0.0, 0.25, 0.3333, 0.25, 0.6667, 0.5, 0.6667, 0.5, 0.3333, 0.0, 0.0, 0.0, 0.3333, 0.25, 0.3333, 0.25, 0.0, 0.0, 1.0, 0.0, 1.0, 0.0, 0.6667, 0.0, 0.6667, 0.25, 0.0, 0.25, 0.0, 0.5, 0.0, 0.5, 0.0, 0.5, 0.0, 0.5, 0.0, 0.5, 0.3333, 0.5, 0.3333, 0.0, 0.0, 0.0, 0.0, 0.25, 0.0, 0.25, 0.0, 0.25, 0.3333, 0.25, 0.3333, 0.0, 0.3333, 0.0, 0.3333, 0.5, 1.0, 0.5, 1.0, 0.25, 1.0, 0.25, 1.0, 0.5, 0.3333, 0.5, 0.3333, 0.5, 0.6667, 0.5, 0.6667, 0.0, 0.6667, 0.0, 0.6667, 0.25, 0.6667, 0.25, 0.6667, 0.5, 0.6667, 0.5, 0.6667, 0.5, 1.0, 0.5, 1.0, 0.25, 1.0, 0.25, 1.0, 0.0, 1.0, 0.0, 1.0, 0.25, 0.6667, 0.25, 0.6667, 0.25, 0.3333, 0.25, 0.3333, 0.0, 0.3333, 0.0, 0.3333, 0.0, 0.0, 0.0, 0.0])
me_plane_001.materials.append(mat_wallpaper)
me_plane_001.update()
me_plane = bpy.data.meshes.new('Plane')
me_plane.from_pydata([(-9.0, 6.0, 0.0), (-9.0, -1.192e-06, 0.0), (11.0, 6.0, 0.0), (11.0, 1.192e-06, 0.0), (-2.333, 6.0, 0.0), (-2.333, -2.98e-07, 0.0), (4.333, 5.96e-07, 0.0), (4.333, 6.0, 0.0), (-9.0, -6.0, 0.0), (-2.333, -6.0, 0.0), (11.0, -6.0, 0.0), (4.333, -6.0, 0.0)], [], [(7, 6, 3, 2), (0, 1, 5, 4), (4, 5, 6, 7), (5, 1, 8, 9), (3, 6, 11, 10)])
_uv = me_plane.uv_layers.new(name='UVMap')
_uv.uv.foreach_set('vector', [0.0, 0.6667, 1.0, 0.6667, 1.0, 1.0, 0.0, 1.0, 0.0, 0.0, 1.0, 0.0, 1.0, 0.3333, 0.0, 0.3333, 0.0, 0.3333, 1.0, 0.3333, 1.0, 0.6667, 0.0, 0.6667, 1.0, 0.3333, 1.0, 0.0, 1.0, 0.0, 1.0, 0.3333, 1.0, 1.0, 1.0, 0.6667, 1.0, 0.6667, 1.0, 1.0])
me_plane.materials.append(mat_hardwoodfloor)
me_plane.update()

# ---- objects
ob_door = bpy.data.objects.new('Door', me_plane_002)
ob_doorknob = bpy.data.objects.new('Doorknob', me_sphere)
ob_doorframe = bpy.data.objects.new('Doorframe', me_plane_001)
ob_ground = bpy.data.objects.new('Ground', me_plane)

# ---- transforms, parenting, visibility, modifiers, constraints
ob_door.location = (1.071e-08, 4.0, 1.469)
ob_doorknob.parent = ob_door
ob_doorknob.matrix_parent_inverse = Matrix(((1.0, -0.0, 0.0, -1.071e-08), (-0.0, 1.0, -0.0, -4.0), (0.0, -0.0, 1.0, -1.469), (-0.0, 0.0, -0.0, 1.0)))
ob_doorknob.location = (-0.1637, 2.151, 1.275)
ob_doorframe.location = (-0.05, 3.0, 3.0)
ob_doorframe.rotation_euler = (-0.0, -1.571, 0.0)
ob_ground.location = (-1.0, 0.0, 0.0)

# ---- collection membership
col_door.objects.link(ob_door)
col_door.objects.link(ob_doorknob)
col_static.objects.link(ob_doorframe)
col_static.objects.link(ob_ground)

# ---- scene / render settings (as saved in the file)
scene.frame_start = 1; scene.frame_end = 30; scene.frame_set(0)
scene.render.engine = 'BLENDER_EEVEE_NEXT'
scene.cycles.sampling_pattern = 'TABULATED_SOBOL'
bpy.context.view_layer.update()

# ---- added for rendering (the .blend has no active camera and no usable light): camera, sun
cam_auto = bpy.data.cameras.new('AutoCamera')
cam_auto.lens = 50.0
cam_auto.sensor_width = 36.0
cam_auto.clip_end = 1000.0
ob_auto_camera = bpy.data.objects.new('AutoCamera', cam_auto)
scene.collection.objects.link(ob_auto_camera)
ob_auto_camera.location = (21.8948, -26.2738, 19.5158)
ob_auto_camera.rotation_euler = (1.09748, -7.21219e-08, 0.694738)
scene.camera = ob_auto_camera
light_auto_sun = bpy.data.lights.new('AutoSun', 'SUN')
light_auto_sun.energy = 3.0
light_auto_sun.angle = 0.0523599
ob_auto_sun = bpy.data.objects.new('AutoSun', light_auto_sun)
scene.collection.objects.link(ob_auto_sun)
ob_auto_sun.rotation_euler = (0.872665, 0.174533, 0.523599)
bpy.context.view_layer.update()
